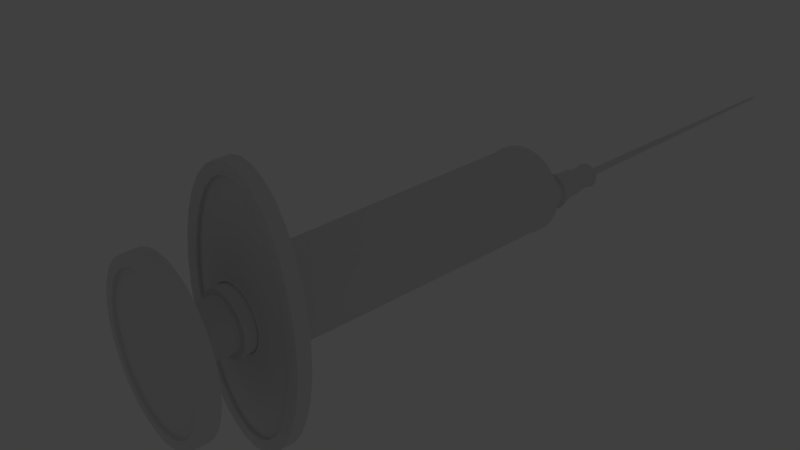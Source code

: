 # Source: Syringe.blend  (saved by Blender 2.70.0; exported with 4.5.12 LTS)
import bpy
from mathutils import Matrix  # noqa: F401  (used for matrix-valued properties, if any)

bpy.ops.wm.read_factory_settings(use_empty=True)
scene = bpy.context.scene
scene.name = 'Scene'

# ---- collections
col_collection_1 = bpy.data.collections.new('Collection 1'); scene.collection.children.link(col_collection_1)
col_collection_1.hide_render = True
col_collection_1.hide_viewport = True
col_collection_2 = bpy.data.collections.new('Collection 2'); scene.collection.children.link(col_collection_2)

# ---- world
world_world = bpy.data.worlds.new('World'); scene.world = world_world
world_world.color = (0.05088, 0.05088, 0.05088)
world_world.use_sun_shadow = False
world_world.sun_shadow_jitter_overblur = 0.0
world_world.cycles.sampling_method = 'MANUAL'
world_world.cycles.sample_map_resolution = 256

# ---- cameras
cam_camera = bpy.data.cameras.new('Camera')
cam_camera.clip_end = 100.0
cam_camera.lens = 35.0
cam_camera.sensor_width = 32.0
cam_camera.sensor_height = 18.0
cam_camera.ortho_scale = 7.314
cam_camera.dof.focus_distance = 0.0
cam_camera.dof.aperture_fstop = 128.0

# ---- lights
light_lamp = bpy.data.lights.new('Lamp', 'POINT')
light_lamp.transmission_factor = 0.0
light_lamp.cutoff_distance = 30.0
light_lamp.energy = 100.0
light_lamp.shadow_buffer_clip_start = 1.001
light_lamp.shadow_soft_size = 0.1
light_lamp.shadow_maximum_resolution = 0.006
light_lamp.use_absolute_resolution = True
light_lamp.cycles.use_multiple_importance_sampling = False

# ---- meshes
me_cube_001 = bpy.data.meshes.new('Cube.001')
me_cube_001.from_pydata([(-3.5, 5.0, 0.0), (3.5, 5.0, 0.0), (3.5, -8.0, 0.0), (-3.5, 5.0, 3.0), (3.5, 5.0, 3.0), (3.5, -8.0, 3.0), (-3.5, -4.651, 0.0), (3.5, -4.651, 3.0), (3.5, -4.651, 0.0), (-1.795, 5.0, 3.0), (-1.795, 5.0, 0.0), (-1.795, -8.0, 0.0), (-1.795, -4.651, 0.0), (-1.795, -4.651, 3.0), (-3.5, -4.651, 3.0), (-1.795, -8.0, 3.0)], [], [(9, 10, 1, 4), (7, 8, 2, 5), (12, 8, 1, 10), (4, 1, 8, 7), (11, 2, 8, 12), (3, 0, 10, 9), (6, 12, 10, 0), (7, 13, 9, 4), (14, 6, 0, 3), (13, 14, 3, 9), (5, 2, 11, 15), (11, 12, 13, 15), (5, 15, 13, 7), (12, 6, 14, 13)])
me_cube_001.use_remesh_preserve_volume = False
me_cube_001.use_remesh_preserve_attributes = False
me_cube_001.use_mirror_vertex_groups = False
me_cube_001.update()
me_cylinder_002 = bpy.data.meshes.new('Cylinder.002')
me_cylinder_002.from_pydata([(0.3851, -0.6098, -1.198), (-0.4207, -0.6097, -1.198), (-0.6624, -0.4356, -1.197), (-0.7289, 0.1431, -1.197), (-0.6207, 0.4074, -1.197), (-0.2953, 0.6775, -1.198), (1.588, -0.3886, -1.545), (1.345, 1.107, -1.544), (1.142, 1.408, -1.544), (0.8951, 1.656, -1.544), (0.3078, 1.953, -1.543), (-0.6726, -0.2772, -1.519), (-0.4088, -0.6023, -1.52), (0.6918, -0.1413, -1.52), (0.5851, -0.4062, -1.279), (0.4952, -0.5169, -1.279), (-0.01595, -0.731, -1.278), (-0.6836, 0.2797, -1.278), (-0.527, 0.5168, -1.278), (-0.4175, 0.6077, -1.278), (-0.1506, 0.7105, -1.52), (-0.285, 0.6693, -1.52), (-0.4088, 0.6023, -1.52), (-0.5173, 0.5122, -1.519), (-0.6064, 0.4024, -1.519), (-0.6726, 0.2772, -1.519), (-0.7133, 0.1413, -1.519), (-0.7271, 5.126e-07, -1.519), (-0.7133, -0.1413, -1.519), (-0.01911, 1.035, -1.14), (-0.06775, 1.123, 0.7096), (0.1827, 1.015, -1.14), (0.1512, 1.101, 0.7094), (0.3768, 0.9559, -1.141), (0.3618, 1.037, 0.7091), (0.5557, 0.8603, -1.141), (0.5559, 0.9337, 0.7089), (0.7125, 0.7317, -1.141), (0.7261, 0.7941, 0.7088), (0.8412, 0.5749, -1.141), (0.8658, 0.6239, 0.7086), (0.9368, 0.396, -1.141), (0.9696, 0.4298, 0.7085), (0.9957, 0.2019, -1.141), (1.033, 0.2191, 0.7084), (1.016, 4.398e-08, -1.141), (1.055, -4.889e-08, 0.7084), (0.9957, -0.2019, -1.141), (1.033, -0.2191, 0.7084), (0.9368, -0.396, -1.141), (0.9696, -0.4298, 0.7085), (0.8412, -0.5749, -1.141), (0.8658, -0.6239, 0.7086), (0.7125, -0.7317, -1.141), (0.7261, -0.7941, 0.7088), (0.5557, -0.8603, -1.141), (0.5559, -0.9337, 0.7089), (0.3768, -0.9559, -1.141), (0.3618, -1.037, 0.7091), (0.1827, -1.015, -1.14), (0.1512, -1.101, 0.7094), (-0.01911, -1.035, -1.14), (-0.06775, -1.123, 0.7096), (-0.2209, -1.015, -1.14), (-0.2867, -1.101, 0.7098), (-0.4149, -0.9557, -1.14), (-0.4971, -1.037, 0.71), (-0.5937, -0.8601, -1.14), (-0.6911, -0.9331, 0.7103), (-0.7504, -0.7314, -1.14), (-0.861, -0.7935, 0.7104), (-0.879, -0.5747, -1.139), (-1.0, -0.6234, 0.7106), (-0.9746, -0.3958, -1.139), (-1.104, -0.4294, 0.7107), (-1.033, -0.2018, -1.139), (-1.168, -0.2189, 0.7108), (-1.053, 9.651e-07, -1.139), (-1.189, 9.509e-07, 0.7108), (-1.033, 0.2018, -1.139), (-1.168, 0.2189, 0.7108), (-0.9746, 0.3958, -1.139), (-1.104, 0.4294, 0.7107), (-0.879, 0.5747, -1.139), (-1.0, 0.6234, 0.7106), (-0.7504, 0.7314, -1.14), (-0.861, 0.7935, 0.7104), (-0.5937, 0.8601, -1.14), (-0.6911, 0.9331, 0.7103), (-0.4149, 0.9557, -1.14), (-0.4971, 1.037, 0.71), (-0.2209, 1.015, -1.14), (-0.2867, 1.101, 0.7098), (-0.01869, 2.926, -1.133), (0.2717, 2.87, -1.134), (1.034, 2.071, -1.137), (1.22, 1.628, -1.139), (1.471, 0.0007211, -1.141), (1.443, -0.5709, -1.14), (1.034, -2.07, -1.137), (0.5509, -2.703, -1.135), (0.2717, -2.869, -1.134), (-0.5884, -2.702, -1.134), (-1.072, -2.069, -1.135), (-1.395, -1.12, -1.137), (-1.48, -0.5705, -1.138), (-1.48, 0.572, -1.138), (-1.395, 1.121, -1.137), (-1.257, 1.627, -1.136), (-1.072, 2.07, -1.135), (-0.5884, 2.703, -1.134), (0.5509, 2.701, -1.167), (1.357, -1.119, -1.172), (1.219, -1.624, -1.171), (1.034, -2.067, -1.169), (0.8081, -2.43, -1.168), (0.272, -2.865, -1.166), (-0.01794, -2.921, -1.166), (-0.3079, -2.865, -1.166), (-0.5869, -2.699, -1.166), (-1.07, -2.066, -1.167), (-1.478, -0.5698, -1.17), (-1.393, 1.12, -1.169), (-1.07, 2.067, -1.167), (-0.8441, 2.43, -1.167), (-0.01794, 2.922, -1.166), (0.272, 2.866, -1.166), (0.8081, 2.431, -1.168), (1.034, 2.068, -1.169), (1.219, 1.626, -1.171), (1.357, 1.12, -1.172), (1.441, 0.5716, -1.172), (1.47, 0.0007201, -1.173), (1.441, -0.5701, -1.172), (0.5509, -2.699, -1.167), (-0.5305, 0.5185, -1.197), (-0.734, 0.3, -1.197), (-0.8441, -2.429, -1.167), (-1.255, -1.623, -1.168), (-1.393, -1.118, -1.169), (-1.506, 0.0007222, -1.17), (-1.478, 0.5712, -1.17), (-1.255, 1.625, -1.168), (-0.5869, 2.7, -1.166), (-0.3079, 2.866, -1.166), (0.5852, -0.4075, -1.199), (-0.6064, -0.4024, -1.519), (-0.5173, -0.5122, -1.519), (-0.285, -0.6693, -1.52), (-0.1506, -0.7105, -1.52), (-0.01084, -0.7244, -1.52), (0.1289, -0.7105, -1.52), (0.2633, -0.6693, -1.52), (0.3872, -0.6024, -1.52), (0.4957, -0.5123, -1.52), (0.5848, -0.4025, -1.52), (0.651, -0.2773, -1.52), (0.7056, -4.996e-08, -1.52), (0.6918, 0.1413, -1.52), (0.651, 0.2773, -1.52), (0.5848, 0.4025, -1.52), (0.4957, 0.5123, -1.52), (0.3872, 0.6024, -1.52), (0.2633, 0.6693, -1.52), (0.1289, 0.7105, -1.52), (-0.01084, 0.7244, -1.52), (-0.2925, 0.6753, -1.278), (-0.6169, 0.4061, -1.278), (-0.7248, 0.1426, -1.278), (-0.7386, 3.973e-07, -1.278), (-0.7248, -0.1426, -1.278), (-0.6169, -0.4061, -1.278), (-0.527, -0.5168, -1.278), (-0.4175, -0.6077, -1.278), (-0.2925, -0.6753, -1.278), (-0.157, -0.7169, -1.278), (0.1251, -0.717, -1.279), (0.3857, -0.6079, -1.279), (0.6519, -0.2798, -1.279), (0.4952, 0.5169, -1.279), (0.2607, 0.6754, -1.279), (-0.734, -0.3, -1.197), (-0.1691, 0.7691, -1.198), (-0.0178, 0.7842, -1.198), (0.1335, 0.7691, -1.198), (0.2789, -0.7245, -1.198), (0.7428, -0.153, -1.199), (0.7577, -1.702e-07, -1.199), (0.7428, 0.153, -1.199), (0.6987, 0.3001, -1.199), (0.627, 0.4357, -1.199), (0.413, 0.6521, -1.198), (0.627, -0.4357, -1.199), (0.5305, -0.5546, -1.198), (-0.0178, -0.7842, -1.198), (-0.566, 0.5544, -1.197), (-0.4485, 0.6519, -1.197), (-0.3145, 0.7244, -1.198), (-0.6624, 0.4356, -1.197), (-0.7782, 0.153, -1.197), (-0.793, 4.388e-07, -1.197), (-0.7782, -0.153, -1.197), (-0.566, -0.5544, -1.197), (-0.4485, -0.6519, -1.197), (-0.3145, -0.7244, -1.198), (-0.1691, -0.7691, -1.198), (0.1335, -0.7691, -1.198), (0.413, -0.6521, -1.198), (0.6987, -0.3001, -1.199), (0.5305, 0.5546, -1.198), (0.2789, 0.7245, -1.198), (0.5527, 0.3753, 0.7732), (0.626, 0.3681, 0.7732), (0.6964, 0.3467, 0.7732), (0.7612, 0.3121, 0.7732), (0.8181, 0.2654, 0.7732), (0.8648, 0.2085, 0.7732), (0.8995, 0.1436, 0.7732), (0.9208, 0.07322, 0.7732), (0.928, 1.224e-07, 0.7732), (0.9208, -0.07322, 0.7732), (0.8995, -0.1436, 0.7732), (0.8648, -0.2085, 0.7732), (0.8181, -0.2654, 0.7732), (0.7612, -0.3121, 0.7732), (0.6964, -0.3467, 0.7732), (0.626, -0.3681, 0.7732), (0.5527, -0.3753, 0.7732), (0.4795, -0.3681, 0.7732), (0.4091, -0.3467, 0.7732), (0.3442, -0.3121, 0.7732), (0.2874, -0.2654, 0.7732), (0.2407, -0.2085, 0.7732), (0.206, -0.1436, 0.7732), (0.1846, -0.07322, 0.7732), (0.1774, 4.565e-07, 0.7732), (0.1846, 0.07322, 0.7732), (0.206, 0.1436, 0.7732), (0.2407, 0.2085, 0.7732), (0.2874, 0.2654, 0.7732), (0.3442, 0.3121, 0.7732), (0.4091, 0.3467, 0.7732), (0.4795, 0.3681, 0.7732), (-0.06668, 1.121, 0.6637), (0.1519, 1.099, 0.6634), (0.3621, 1.036, 0.6632), (0.5559, 0.932, 0.663), (0.7258, 0.7927, 0.6628), (0.8652, 0.6229, 0.6627), (0.9688, 0.429, 0.6626), (1.033, 0.2187, 0.6625), (1.054, -4.681e-08, 0.6625), (1.033, -0.2187, 0.6625), (0.9688, -0.429, 0.6626), (0.8652, -0.6229, 0.6627), (0.7258, -0.7927, 0.6628), (0.5559, -0.932, 0.663), (0.3621, -1.036, 0.6632), (0.1519, -1.099, 0.6634), (-0.06668, -1.121, 0.6637), (-0.2852, -1.099, 0.6639), (-0.4953, -1.035, 0.6641), (-0.6889, -0.9315, 0.6643), (-0.8586, -0.7921, 0.6645), (-0.9978, -0.6223, 0.6647), (-1.101, -0.4287, 0.6648), (-1.165, -0.2185, 0.6649), (-1.186, 9.512e-07, 0.6649), (-1.165, 0.2185, 0.6649), (-1.101, 0.4287, 0.6648), (-0.9978, 0.6223, 0.6647), (-0.8586, 0.7921, 0.6645), (-0.6889, 0.9315, 0.6643), (-0.4953, 1.035, 0.6641), (-0.2852, 1.099, 0.6639), (0.1817, 1.018, -1.074), (0.3763, 0.9586, -1.075), (0.5557, 0.8628, -1.075), (0.7129, 0.7338, -1.075), (0.842, 0.5765, -1.075), (0.9379, 0.3971, -1.075), (0.9969, 0.2025, -1.075), (1.017, 4.086e-08, -1.075), (0.9969, -0.2025, -1.075), (0.9379, -0.3971, -1.075), (0.842, -0.5765, -1.075), (0.7129, -0.7338, -1.075), (0.5557, -0.8628, -1.075), (0.3763, -0.9586, -1.075), (0.1817, -1.018, -1.074), (-0.02073, -1.038, -1.074), (-0.2231, -1.018, -1.074), (-0.4177, -0.9584, -1.074), (-0.597, -0.8625, -1.074), (-0.7541, -0.7335, -1.073), (-0.8831, -0.5763, -1.073), (-0.9789, -0.3969, -1.073), (-1.038, -0.2024, -1.073), (-1.058, 9.646e-07, -1.073), (-1.038, 0.2024, -1.073), (-0.9789, 0.3969, -1.073), (-0.8831, 0.5763, -1.073), (-0.7541, 0.7335, -1.073), (-0.597, 0.8625, -1.074), (-0.4177, 0.9584, -1.074), (-0.2231, 1.018, -1.074), (-0.02073, 1.038, -1.074), (0.3512, 0.3017, 0.7909), (0.2962, 0.2565, 0.7909), (0.4139, -0.3352, 0.7909), (0.482, -0.3558, 0.7909), (0.9086, 0.07078, 0.7909), (0.8879, 0.1388, 0.7909), (0.2511, 0.2016, 0.7909), (0.2175, 0.1388, 0.7909), (0.8544, 0.2016, 0.7909), (0.8093, 0.2565, 0.7909), (0.5527, -0.3628, 0.7909), (0.6235, -0.3558, 0.7909), (0.1969, 0.07078, 0.7909), (0.1899, 4.543e-07, 0.7909), (0.7543, 0.3017, 0.7909), (0.6916, 0.3352, 0.7909), (0.6916, -0.3352, 0.7909), (0.7543, -0.3017, 0.7909), (0.1969, -0.07078, 0.7909), (0.2175, -0.1388, 0.7909), (0.6235, 0.3558, 0.7909), (0.5527, 0.3628, 0.7909), (0.8093, -0.2565, 0.7909), (0.8544, -0.2016, 0.7909), (0.482, 0.3558, 0.7909), (0.2511, -0.2016, 0.7909), (0.2962, -0.2565, 0.7909), (0.8879, -0.1388, 0.7909), (0.9086, -0.07078, 0.7909), (0.4139, 0.3352, 0.7909), (0.3512, -0.3017, 0.7909), (0.9155, 1.313e-07, 0.7909), (0.5527, 0.3305, 0.9746), (0.6189, 0.3241, 0.9746), (0.6825, 0.3053, 0.9746), (0.7411, 0.2748, 0.9746), (0.7925, 0.2337, 0.9746), (0.8347, 0.1836, 0.9746), (0.866, 0.1265, 0.9746), (0.8853, 0.06447, 0.9746), (0.8918, 2.018e-07, 0.9746), (0.8853, -0.06447, 0.9746), (0.866, -0.1265, 0.9746), (0.8347, -0.1836, 0.9746), (0.7925, -0.2337, 0.9746), (0.7411, -0.2748, 0.9746), (0.6825, -0.3053, 0.9746), (0.6189, -0.3241, 0.9746), (0.5527, -0.3305, 0.9746), (0.4866, -0.3241, 0.9746), (0.423, -0.3053, 0.9746), (0.3643, -0.2748, 0.9746), (0.313, -0.2337, 0.9746), (0.2708, -0.1836, 0.9746), (0.2394, -0.1265, 0.9746), (0.2201, -0.06447, 0.9746), (0.2136, 4.96e-07, 0.9746), (0.2201, 0.06447, 0.9746), (0.2394, 0.1265, 0.9746), (0.2708, 0.1836, 0.9746), (0.313, 0.2337, 0.9746), (0.3643, 0.2748, 0.9746), (0.423, 0.3053, 0.9746), (0.4866, 0.3241, 0.9746), (0.5527, 0.3077, 0.9746), (0.6143, 0.3018, 0.9746), (0.6736, 0.2843, 0.9746), (0.7281, 0.2558, 0.9746), (0.776, 0.2176, 0.9746), (0.8153, 0.1709, 0.9746), (0.8444, 0.1177, 0.9746), (0.8624, 0.06002, 0.9746), (0.8685, 2.064e-07, 0.9746), (0.8624, -0.06002, 0.9746), (0.8444, -0.1177, 0.9746), (0.8153, -0.1709, 0.9746), (0.776, -0.2176, 0.9746), (0.7281, -0.2558, 0.9746), (0.6736, -0.2843, 0.9746), (0.6143, -0.3018, 0.9746), (0.5527, -0.3077, 0.9746), (0.4911, -0.3018, 0.9746), (0.4319, -0.2843, 0.9746), (0.3773, -0.2558, 0.9746), (0.3295, -0.2176, 0.9746), (0.2902, -0.1709, 0.9746), (0.261, -0.1177, 0.9746), (0.2431, -0.06002, 0.9746), (0.237, 4.802e-07, 0.9746), (0.2431, 0.06002, 0.9746), (0.261, 0.1177, 0.9746), (0.2902, 0.1709, 0.9746), (0.3295, 0.2176, 0.9746), (0.3773, 0.2558, 0.9746), (0.4319, 0.2843, 0.9746), (0.4911, 0.3018, 0.9746), (0.5527, 0.3092, 1.122), (0.6146, 0.3032, 1.122), (0.6742, 0.2856, 1.122), (0.729, 0.2571, 1.122), (0.7771, 0.2186, 1.122), (0.8165, 0.1718, 1.122), (0.8459, 0.1183, 1.122), (0.8639, 0.06032, 1.122), (0.87, 2.558e-07, 1.122), (0.8639, -0.06032, 1.122), (0.8459, -0.1183, 1.122), (0.8165, -0.1718, 1.122), (0.7771, -0.2186, 1.122), (0.729, -0.2571, 1.122), (0.6742, -0.2856, 1.122), (0.6146, -0.3032, 1.122), (0.5527, -0.3092, 1.122), (0.4908, -0.3032, 1.122), (0.4313, -0.2856, 1.122), (0.3765, -0.2571, 1.122), (0.3284, -0.2186, 1.122), (0.2889, -0.1718, 1.122), (0.2596, -0.1183, 1.122), (0.2416, -0.06032, 1.122), (0.2355, 5.31e-07, 1.122), (0.2416, 0.06032, 1.122), (0.2596, 0.1183, 1.122), (0.2889, 0.1718, 1.122), (0.3284, 0.2186, 1.122), (0.3765, 0.2571, 1.122), (0.4313, 0.2856, 1.122), (0.4908, 0.3032, 1.122), (0.5527, 0.1273, 1.144), (0.5782, 0.1249, 1.144), (0.6027, 0.1176, 1.144), (0.6253, 0.1058, 1.144), (0.6451, 0.09002, 1.144), (0.6614, 0.07073, 1.144), (0.6734, 0.04872, 1.144), (0.6809, 0.02484, 1.144), (0.6834, 3.026e-07, 1.144), (0.6809, -0.02484, 1.144), (0.6734, -0.04872, 1.144), (0.6614, -0.07073, 1.144), (0.6451, -0.09002, 1.144), (0.6253, -0.1058, 1.144), (0.6027, -0.1176, 1.144), (0.5782, -0.1249, 1.144), (0.5527, -0.1273, 1.144), (0.5273, -0.1249, 1.144), (0.5027, -0.1176, 1.144), (0.4802, -0.1058, 1.144), (0.4604, -0.09002, 1.144), (0.4441, -0.07073, 1.144), (0.432, -0.04872, 1.144), (0.4246, -0.02484, 1.144), (0.4221, 4.159e-07, 1.144), (0.4246, 0.02484, 1.144), (0.432, 0.04872, 1.144), (0.4441, 0.07073, 1.144), (0.4604, 0.09002, 1.144), (0.4802, 0.1058, 1.144), (0.5027, 0.1176, 1.144), (0.5273, 0.1249, 1.144), (0.5527, 0.09334, 1.144), (0.5714, 0.09155, 1.144), (0.5894, 0.08624, 1.144), (0.606, 0.07761, 1.144), (0.6205, 0.066, 1.144), (0.6324, 0.05186, 1.144), (0.6412, 0.03572, 1.144), (0.6467, 0.01821, 1.144), (0.6485, 3.109e-07, 1.144), (0.6467, -0.01821, 1.144), (0.6412, -0.03572, 1.144), (0.6324, -0.05186, 1.144), (0.6205, -0.066, 1.144), (0.606, -0.07761, 1.144), (0.5894, -0.08624, 1.144), (0.5714, -0.09155, 1.144), (0.5527, -0.09334, 1.144), (0.5341, -0.09155, 1.144), (0.5161, -0.08624, 1.144), (0.4995, -0.07761, 1.144), (0.485, -0.066, 1.144), (0.4731, -0.05186, 1.144), (0.4642, -0.03572, 1.144), (0.4588, -0.01821, 1.144), (0.457, 3.94e-07, 1.144), (0.4588, 0.01821, 1.144), (0.4642, 0.03572, 1.144), (0.4731, 0.05186, 1.144), (0.485, 0.066, 1.144), (0.4995, 0.07761, 1.144), (0.5161, 0.08624, 1.144), (0.5341, 0.09155, 1.144), (0.5605, 0.03783, 3.028), (0.5679, 0.03563, 3.028), (0.5857, 0.02143, 3.028), (0.5893, 0.01476, 3.028), (0.5916, 0.007525, 3.028), (0.5747, -0.03207, 3.028), (0.5679, -0.03563, 3.028), (0.545, -0.03782, 3.028), (0.5308, -0.03207, 3.028), (0.5248, -0.02727, 3.028), (0.5162, -0.01476, 3.028), (0.5139, 0.007525, 3.028), (0.5376, 0.03563, 3.028), (0.545, 0.03783, 3.028), (0.5527, 0.03857, 3.028), (0.5747, 0.03207, 3.028), (0.5807, 0.02727, 3.028), (0.5923, 9.61e-07, 3.028), (0.5916, -0.007523, 3.028), (0.5893, -0.01476, 3.028), (0.5857, -0.02143, 3.028), (0.5807, -0.02727, 3.028), (0.5605, -0.03782, 3.028), (0.5527, -0.03856, 3.028), (0.5376, -0.03563, 3.028), (0.5198, -0.02143, 3.028), (0.5139, -0.007523, 3.028), (0.5132, 9.953e-07, 3.028), (0.5162, 0.01476, 3.028), (0.5198, 0.02143, 3.028), (0.5248, 0.02727, 3.028), (0.5308, 0.03207, 3.028), (0.2938, 0.3776, 0.7983), (0.2232, 0.3211, 0.7983), (0.3744, -0.4195, 0.7983), (0.4618, -0.4454, 0.7983), (1.01, 0.08859, 0.7983), (0.9833, 0.1738, 0.7983), (0.1653, 0.2523, 0.7983), (0.1222, 0.1738, 0.7983), (0.9402, 0.2523, 0.7983), (0.8822, 0.3211, 0.7983), (0.5527, -0.4541, 0.7983), (0.6436, -0.4454, 0.7983), (0.0957, 0.08859, 0.7983), (0.08674, 5.172e-07, 0.7983), (0.8116, 0.3776, 0.7983), (0.7311, 0.4195, 0.7983), (0.7311, -0.4195, 0.7983), (0.8116, -0.3776, 0.7983), (0.0957, -0.08859, 0.7983), (0.1222, -0.1738, 0.7983), (0.6436, 0.4454, 0.7983), (0.5527, 0.4541, 0.7983), (0.8822, -0.3211, 0.7983), (0.9402, -0.2523, 0.7983), (0.4618, 0.4454, 0.7983), (0.1653, -0.2523, 0.7983), (0.2232, -0.3211, 0.7983), (0.9833, -0.1738, 0.7983), (1.01, -0.08859, 0.7983), (0.3744, 0.4195, 0.7983), (0.2938, -0.3776, 0.7983), (1.019, 1.13e-07, 0.7983), (0.5595, 0.03783, 3.105), (0.5659, 0.03563, 3.112), (0.5814, 0.02143, 3.129), (0.5846, 0.01476, 3.132), (0.5865, 0.007525, 3.134), (0.5719, -0.03207, 3.118), (0.5659, -0.03563, 3.112), (0.546, -0.03782, 3.091), (0.5336, -0.03207, 3.077), (0.5284, -0.02727, 3.072), (0.5209, -0.01476, 3.064), (0.5189, 0.007525, 3.062), (0.5395, 0.03563, 3.084), (0.546, 0.03783, 3.091), (0.5527, 0.03857, 3.098), (0.5719, 0.03207, 3.118), (0.5771, 0.02727, 3.124), (0.5872, 9.969e-07, 3.135), (0.5865, -0.007523, 3.134), (0.5846, -0.01476, 3.132), (0.5814, -0.02143, 3.129), (0.5771, -0.02727, 3.124), (0.5595, -0.03782, 3.105), (0.5527, -0.03856, 3.098), (0.5395, -0.03563, 3.084), (0.5241, -0.02143, 3.067), (0.5189, -0.007523, 3.062), (0.5183, 1.006e-06, 3.061), (0.5209, 0.01476, 3.064), (0.5241, 0.02143, 3.067), (0.5284, 0.02727, 3.072), (0.5336, 0.03207, 3.077), (0.5585, 0.0326, 3.104), (0.5641, 0.0307, 3.11), (0.5774, 0.01846, 3.124), (0.5802, 0.01272, 3.127), (0.5819, 0.006484, 3.129), (0.5692, -0.02763, 3.115), (0.5641, -0.0307, 3.11), (0.5469, -0.03259, 3.092), (0.5362, -0.02763, 3.08), (0.5317, -0.0235, 3.075), (0.5253, -0.01272, 3.068), (0.5236, 0.006484, 3.067), (0.5414, 0.0307, 3.086), (0.5469, 0.0326, 3.092), (0.5527, 0.03323, 3.098), (0.5692, 0.02763, 3.115), (0.5737, 0.0235, 3.12), (0.5824, 9.966e-07, 3.13), (0.5819, -0.006482, 3.129), (0.5802, -0.01272, 3.127), (0.5774, -0.01846, 3.124), (0.5737, -0.0235, 3.12), (0.5585, -0.03259, 3.104), (0.5527, -0.03323, 3.098), (0.5414, -0.0307, 3.086), (0.528, -0.01846, 3.071), (0.5236, -0.006482, 3.067), (0.523, 1.005e-06, 3.066), (0.5253, 0.01272, 3.068), (0.528, 0.01846, 3.071), (0.5317, 0.0235, 3.075), (0.5362, 0.02763, 3.08), (0.5585, 0.0326, 3.009), (0.5641, 0.0307, 3.015), (0.5774, 0.01846, 3.029), (0.5802, 0.01272, 3.032), (0.5819, 0.006484, 3.034), (0.5692, -0.02763, 3.02), (0.5641, -0.0307, 3.015), (0.5469, -0.03259, 2.996), (0.5362, -0.02763, 2.985), (0.5317, -0.0235, 2.98), (0.5253, -0.01272, 2.973), (0.5236, 0.006484, 2.971), (0.5414, 0.0307, 2.99), (0.5469, 0.0326, 2.996), (0.5527, 0.03323, 3.002), (0.5692, 0.02763, 3.02), (0.5737, 0.0235, 3.025), (0.5824, 9.644e-07, 3.034), (0.5819, -0.006483, 3.034), (0.5802, -0.01272, 3.032), (0.5774, -0.01846, 3.029), (0.5737, -0.0235, 3.025), (0.5585, -0.03259, 3.009), (0.5527, -0.03323, 3.002), (0.5414, -0.0307, 2.99), (0.528, -0.01846, 2.976), (0.5236, -0.006483, 2.971), (0.523, 9.725e-07, 2.971), (0.5253, 0.01272, 2.973), (0.528, 0.01846, 2.976), (0.5317, 0.0235, 2.98), (0.5362, 0.02763, 2.985), (-1.509, 0.0007232, -1.138), (0.5509, 2.704, -1.135), (0.8084, 2.434, -1.136), (0.8084, -2.433, -1.136), (0.6935, 0.1431, -1.199), (-0.01869, -2.925, -1.134), (-0.3091, -2.868, -1.133), (0.6935, -0.1431, -1.199), (1.358, 1.122, -1.14), (0.2597, -0.6776, -1.198), (-0.309, 2.87, -1.133), (-0.8459, -2.432, -1.134), (0.1237, 0.7193, -1.198), (1.22, -1.626, -1.139), (-0.8459, 2.434, -1.134), (1.443, 0.5724, -1.14), (-1.257, -1.626, -1.136), (1.358, -1.12, -1.14), (-0.6207, -0.4074, -1.197), (-0.01911, 2.928, -1.115), (0.2714, 2.872, -1.116), (1.035, 2.073, -1.119), (1.22, 1.629, -1.12), (1.472, 0.0007217, -1.123), (1.443, -0.5714, -1.122), (1.035, -2.071, -1.119), (0.5509, -2.705, -1.117), (0.2714, -2.871, -1.116), (-0.5892, -2.704, -1.116), (-1.073, -2.07, -1.117), (-1.397, -1.121, -1.119), (-1.482, -0.571, -1.119), (-1.482, 0.5724, -1.119), (-1.397, 1.122, -1.119), (-1.259, 1.628, -1.118), (-1.073, 2.072, -1.117), (-0.5892, 2.706, -1.116), (0.5509, 2.699, -1.185), (1.356, -1.118, -1.19), (1.218, -1.623, -1.189), (1.033, -2.065, -1.188), (0.8079, -2.428, -1.186), (0.2722, -2.863, -1.184), (-0.01752, -2.919, -1.184), (-0.3073, -2.862, -1.184), (-0.586, -2.697, -1.184), (-1.069, -2.064, -1.186), (-1.476, -0.5693, -1.188), (-1.391, 1.119, -1.187), (-1.069, 2.066, -1.186), (-0.8431, 2.429, -1.185), (-0.01752, 2.92, -1.184), (0.2722, 2.864, -1.184), (0.8079, 2.429, -1.186), (1.033, 2.067, -1.188), (1.218, 1.625, -1.189), (1.356, 1.119, -1.19), (1.441, 0.5712, -1.191), (1.469, 0.0007196, -1.191), (1.441, -0.5697, -1.191), (0.5509, -2.697, -1.185), (-0.8431, -2.427, -1.185), (-1.254, -1.622, -1.186), (-1.391, -1.117, -1.187), (-1.505, 0.0007217, -1.188), (-1.476, 0.5708, -1.188), (-1.254, 1.624, -1.186), (-0.586, 2.698, -1.184), (-0.3073, 2.864, -1.184), (-1.511, 0.0007238, -1.12), (0.5509, 2.706, -1.117), (0.8086, 2.436, -1.118), (0.8086, -2.435, -1.118), (-0.01912, -2.927, -1.115), (-0.3097, -2.87, -1.115), (1.358, 1.123, -1.122), (-0.3097, 2.872, -1.115), (-0.847, -2.434, -1.116), (1.22, -1.628, -1.12), (-0.847, 2.435, -1.116), (1.443, 0.5728, -1.122), (-1.259, -1.627, -1.118), (1.358, -1.121, -1.122), (-0.01898, 3.217, -1.11), (0.3323, 3.155, -1.111), (1.255, 2.277, -1.115), (1.48, 1.79, -1.116), (1.784, 0.0007216, -1.119), (1.749, -0.6279, -1.118), (1.255, -2.276, -1.115), (0.6702, -2.972, -1.112), (0.3323, -3.154, -1.111), (-0.7081, -2.971, -1.111), (-1.293, -2.274, -1.112), (-1.685, -1.231, -1.114), (-1.788, -0.6273, -1.115), (-1.788, 0.6288, -1.115), (-1.685, 1.233, -1.114), (-1.518, 1.789, -1.113), (-1.293, 2.276, -1.112), (-0.7081, 2.972, -1.111), (0.6698, 2.964, -1.187), (1.643, -1.228, -1.193), (1.477, -1.783, -1.191), (1.253, -2.269, -1.19), (0.9804, -2.667, -1.189), (0.333, -3.144, -1.186), (-0.01724, -3.205, -1.186), (-0.3674, -3.144, -1.186), (-0.7043, -2.962, -1.186), (-1.287, -2.267, -1.188), (-1.78, -0.6254, -1.19), (-1.678, 1.229, -1.189), (-1.287, 2.269, -1.188), (-1.015, 2.667, -1.187), (-0.01724, 3.207, -1.186), (0.333, 3.146, -1.186), (0.9804, 2.668, -1.189), (1.253, 2.27, -1.19), (1.477, 1.784, -1.191), (1.643, 1.23, -1.193), (1.746, 0.6273, -1.193), (1.78, 0.0007193, -1.194), (1.746, -0.6259, -1.193), (0.6698, -2.962, -1.187), (-1.015, -2.666, -1.187), (-1.511, -1.782, -1.189), (-1.678, -1.227, -1.189), (-1.815, 0.0007216, -1.19), (-1.78, 0.6268, -1.19), (-1.511, 1.783, -1.189), (-0.7043, 2.963, -1.186), (-0.3674, 3.145, -1.186), (-1.822, 0.0007238, -1.115), (0.6702, 2.973, -1.112), (0.9817, 2.677, -1.113), (0.9817, -2.675, -1.113), (-0.01898, -3.215, -1.11), (-0.3702, -3.153, -1.11), (1.646, 1.234, -1.117), (-0.3702, 3.155, -1.11), (-1.02, -2.674, -1.111), (1.48, -1.788, -1.116), (-1.02, 2.675, -1.111), (1.749, 0.6293, -1.118), (-1.518, -1.787, -1.113), (1.646, -1.232, -1.117), (0.8951, -1.656, -1.544), (0.6134, -1.84, -1.543), (-0.01004, -1.991, -1.543), (-1.515, -0.7619, -1.542), (-1.639, 1.803e-06, -1.542), (-1.608, 0.3884, -1.542), (-1.515, 0.7619, -1.542), (-0.6334, 1.839, -1.542), (-0.3278, 1.953, -1.542), (-0.00876, 1.987, -1.613), (0.3083, 1.949, -1.613), (0.6133, 1.836, -1.613), (0.8944, 1.652, -1.614), (1.141, 1.405, -1.614), (1.343, 1.104, -1.614), (1.493, 0.7605, -1.615), (1.586, 0.3877, -1.615), (1.617, 5.473e-09, -1.615), (1.586, -0.3877, -1.615), (1.493, -0.7605, -1.615), (1.343, -1.104, -1.614), (1.141, -1.405, -1.614), (0.8944, -1.652, -1.614), (0.6133, -1.836, -1.613), (0.3083, -1.949, -1.613), (-0.00876, -1.987, -1.613), (-0.3258, -1.948, -1.613), (-0.6307, -1.835, -1.612), (-0.9117, -1.652, -1.612), (-1.158, -1.405, -1.612), (-1.36, -1.104, -1.612), (-1.51, -0.7602, -1.612), (-1.603, -0.3875, -1.612), (-1.634, 1.774e-06, -1.612), (-1.603, 0.3875, -1.612), (-1.51, 0.7602, -1.612), (-1.36, 1.104, -1.612), (-1.158, 1.405, -1.612), (-0.9117, 1.652, -1.612), (-0.6307, 1.835, -1.612), (-0.3258, 1.948, -1.613), (0.3857, 0.6079, -1.279), (0.5851, 0.4062, -1.279), (0.6519, 0.2798, -1.279), (0.6931, 0.1426, -1.279), (0.707, -1.704e-07, -1.279), (0.6931, -0.1426, -1.279), (0.2607, -0.6754, -1.279), (0.1251, 0.717, -1.279), (-0.01595, 0.731, -1.278), (-0.157, 0.7169, -1.278), (-0.6836, -0.2797, -1.278), (0.2597, 0.6776, -1.198), (0.495, 0.5186, -1.198), (0.6523, -0.2807, -1.199), (0.1237, -0.7193, -1.198), (-0.1593, -0.7193, -1.198), (-0.2953, -0.6775, -1.198), (-0.5305, -0.5185, -1.197), (-0.6617, -0.4353, -1.212), (-0.7289, -0.1431, -1.197), (-0.7429, 4.274e-07, -1.197), (-0.4207, 0.6097, -1.198), (-0.7332, 0.2999, -1.212), (-0.01781, -0.7334, -1.198), (0.495, -0.5186, -1.198), (-0.7333, -0.2999, -1.212), (-0.1686, 0.7686, -1.213), (-0.01745, 0.7837, -1.213), (0.1337, 0.7686, -1.213), (0.2791, -0.7241, -1.213), (0.7427, -0.1529, -1.214), (0.7576, -1.755e-07, -1.214), (0.7427, 0.1529, -1.214), (0.6986, 0.3, -1.214), (0.627, 0.4355, -1.214), (0.4131, 0.6517, -1.213), (0.627, -0.4355, -1.214), (0.5306, -0.5542, -1.213), (-0.01745, -0.7837, -1.213), (0.3851, 0.6098, -1.198), (-0.5653, 0.5541, -1.212), (-0.4479, 0.6515, -1.213), (-0.314, 0.724, -1.213), (-0.6617, 0.4353, -1.212), (-0.7773, 0.1529, -1.212), (-0.7922, 4.332e-07, -1.212), (-0.7773, -0.1529, -1.212), (0.5852, 0.4075, -1.199), (-0.5653, -0.5541, -1.212), (-0.4479, -0.6515, -1.213), (-0.314, -0.724, -1.213), (-0.1686, -0.7686, -1.213), (0.1337, -0.7687, -1.213), (0.4131, -0.6517, -1.213), (0.6986, -0.3, -1.214), (0.5306, 0.5542, -1.213), (0.2791, 0.7241, -1.213), (0.6523, 0.2807, -1.199), (0.7075, -1.422e-07, -1.199), (-0.01781, 0.7334, -1.198), (-0.1593, 0.7193, -1.198), (-0.6877, -0.2806, -1.197), (-0.6877, 0.2806, -1.197), (-0.6348, 0.4172, -1.212), (0.6001, -0.4173, -1.214), (-0.01745, 0.751, -1.213), (-0.43, 0.6244, -1.213), (-0.5425, 0.531, -1.212), (-0.7457, -0.1465, -1.212), (-0.7034, -0.2874, -1.212), (-0.7034, 0.2874, -1.212), (0.5077, 0.5311, -1.214), (0.3952, 0.6245, -1.213), (-0.7457, 0.1465, -1.212), (-0.7599, 4.258e-07, -1.212), (-0.1623, -0.7366, -1.213), (-0.01745, -0.751, -1.213), (0.2667, 0.6939, -1.213), (0.1274, 0.7366, -1.213), (0.1274, -0.7366, -1.213), (0.2667, -0.6939, -1.213), (0.3952, -0.6245, -1.213), (0.5077, -0.5311, -1.214), (-0.6348, -0.4172, -1.212), (-0.5425, -0.531, -1.212), (0.7253, -1.575e-07, -1.214), (0.711, 0.1465, -1.214), (0.6687, -0.2874, -1.214), (0.711, -0.1465, -1.214), (-0.1623, 0.7366, -1.213), (-0.3016, 0.6938, -1.213), (0.6687, 0.2874, -1.214), (0.6001, 0.4173, -1.214), (-0.43, -0.6244, -1.213), (-0.3016, -0.6938, -1.213), (0.2598, 0.6774, -1.204), (0.495, 0.5185, -1.205), (0.6522, -0.2806, -1.205), (0.3852, -0.6097, -1.205), (0.1238, -0.7191, -1.204), (-0.1591, -0.7191, -1.204), (-0.2951, -0.6773, -1.204), (-0.4204, -0.6096, -1.204), (-0.5302, -0.5184, -1.204), (-0.7286, -0.143, -1.203), (-0.7425, 4.251e-07, -1.203), (-0.7286, 0.143, -1.203), (-0.6204, 0.4073, -1.204), (-0.2951, 0.6773, -1.204), (-0.4204, 0.6096, -1.204), (-0.5302, 0.5184, -1.204), (-0.01767, -0.7332, -1.204), (0.495, -0.5185, -1.205), (0.5852, -0.4074, -1.205), (0.3852, 0.6097, -1.205), (0.5852, 0.4074, -1.205), (0.6522, 0.2806, -1.205), (0.6935, 0.1431, -1.205), (0.7074, -1.444e-07, -1.205), (0.6935, -0.1431, -1.205), (0.2598, -0.6774, -1.204), (0.1238, 0.7191, -1.204), (-0.01766, 0.7332, -1.204), (-0.1591, 0.7191, -1.204), (-0.6874, -0.2805, -1.204), (-0.6874, 0.2805, -1.204), (-0.6204, -0.4073, -1.204), (-0.6353, 0.4173, -1.204), (0.6001, -0.4175, -1.205), (-0.01766, 0.7513, -1.204), (-0.4303, 0.6246, -1.204), (-0.5429, 0.5312, -1.204), (-0.7461, -0.1465, -1.203), (-0.7039, -0.2875, -1.203), (-0.7039, 0.2875, -1.203), (0.5077, 0.5313, -1.205), (0.3951, 0.6247, -1.205), (-0.7461, 0.1465, -1.203), (-0.7604, 4.291e-07, -1.203), (-0.1626, -0.7368, -1.204), (-0.01766, -0.7513, -1.204), (0.2666, 0.6942, -1.204), (0.1273, 0.7369, -1.204), (0.1273, -0.7369, -1.204), (0.2666, -0.6942, -1.204), (0.3951, -0.6247, -1.205), (0.5077, -0.5313, -1.205), (-0.6353, -0.4173, -1.204), (-0.5429, -0.5312, -1.204), (0.7253, -1.544e-07, -1.205), (0.7111, 0.1466, -1.205), (0.6688, -0.2876, -1.205), (0.7111, -0.1466, -1.205), (-0.1626, 0.7368, -1.204), (-0.3019, 0.6941, -1.204), (0.6688, 0.2876, -1.205), (0.6001, 0.4175, -1.205), (-0.4303, -0.6246, -1.204), (-0.3019, -0.6941, -1.204), (-0.008836, 1.745, -1.613), (0.2697, 1.712, -1.614), (0.5376, 1.613, -1.614), (0.7846, 1.451, -1.614), (1.001, 1.234, -1.615), (1.179, 0.9699, -1.615), (1.311, 0.6681, -1.615), (1.392, 0.3406, -1.615), (1.419, 6.763e-08, -1.615), (1.392, -0.3406, -1.615), (1.311, -0.6681, -1.615), (1.179, -0.9699, -1.615), (1.001, -1.234, -1.615), (0.7846, -1.451, -1.614), (0.5376, -1.613, -1.614), (0.2697, -1.712, -1.614), (-0.008836, -1.745, -1.613), (-0.2874, -1.712, -1.613), (-0.5552, -1.612, -1.613), (-0.8021, -1.451, -1.613), (-1.018, -1.234, -1.613), (-1.196, -0.9695, -1.613), (-1.328, -0.6678, -1.613), (-1.409, -0.3405, -1.613), (-1.437, 1.621e-06, -1.613), (-1.409, 0.3405, -1.613), (-1.328, 0.6678, -1.613), (-1.196, 0.9695, -1.613), (-1.018, 1.234, -1.613), (-0.8021, 1.451, -1.613), (-0.5552, 1.612, -1.613), (-0.2874, 1.712, -1.613), (-0.009146, 1.746, -1.596), (0.2696, 1.713, -1.596), (0.5376, 1.613, -1.597), (0.7847, 1.452, -1.597), (1.001, 1.235, -1.597), (1.179, 0.9704, -1.598), (1.311, 0.6685, -1.598), (1.393, 0.3408, -1.598), (1.42, 7.383e-08, -1.598), (1.393, -0.3408, -1.598), (1.311, -0.6685, -1.598), (1.179, -0.9704, -1.598), (1.001, -1.235, -1.597), (0.7847, -1.452, -1.597), (0.5376, -1.613, -1.597), (0.2696, -1.713, -1.596), (-0.009146, -1.746, -1.596), (-0.2879, -1.713, -1.596), (-0.5558, -1.613, -1.596), (-0.8028, -1.452, -1.596), (-1.019, -1.235, -1.596), (-1.197, -0.9701, -1.596), (-1.329, -0.6682, -1.596), (-1.41, -0.3406, -1.596), (-1.438, 1.628e-06, -1.596), (-1.41, 0.3406, -1.596), (-1.329, 0.6682, -1.596), (-1.197, 0.9701, -1.596), (-1.019, 1.235, -1.596), (-0.8028, 1.452, -1.596), (-0.5558, 1.613, -1.596), (-0.2879, 1.713, -1.596), (-0.06627, 1.096, 0.6456), (0.1476, 1.075, 0.6453), (0.3532, 1.013, 0.6451), (0.5428, 0.9118, 0.6449), (0.709, 0.7755, 0.6447), (0.8454, 0.6093, 0.6446), (0.9468, 0.4197, 0.6445), (1.009, 0.214, 0.6444), (1.03, -4.019e-08, 0.6444), (1.009, -0.214, 0.6444), (0.9468, -0.4197, 0.6445), (0.8454, -0.6093, 0.6446), (0.709, -0.7755, 0.6447), (0.5428, -0.9118, 0.6449), (0.3532, -1.013, 0.6451), (0.1476, -1.075, 0.6453), (-0.06627, -1.096, 0.6456), (-0.2801, -1.075, 0.6458), (-0.4856, -1.013, 0.646), (-0.675, -0.9113, 0.6462), (-0.841, -0.7749, 0.6464), (-0.9772, -0.6088, 0.6465), (-1.078, -0.4194, 0.6467), (-1.141, -0.2138, 0.6467), (-1.162, 9.362e-07, 0.6467), (-1.141, 0.2138, 0.6467), (-1.078, 0.4194, 0.6467), (-0.9772, 0.6088, 0.6465), (-0.841, 0.7749, 0.6464), (-0.675, 0.9113, 0.6462), (-0.4856, 1.013, 0.646), (-0.2801, 1.075, 0.6458), (0.1771, 0.9969, -1.059), (0.3678, 0.9391, -1.059), (0.5435, 0.8452, -1.059), (0.6976, 0.7188, -1.059), (0.824, 0.5648, -1.06), (0.918, 0.389, -1.06), (0.9758, 0.1983, -1.06), (0.9954, 4.419e-08, -1.06), (0.9758, -0.1983, -1.06), (0.918, -0.389, -1.06), (0.824, -0.5648, -1.06), (0.6976, -0.7188, -1.059), (0.5435, -0.8452, -1.059), (0.3678, -0.9391, -1.059), (0.1771, -0.9969, -1.059), (-0.02112, -1.016, -1.059), (-0.2194, -0.9968, -1.058), (-0.41, -0.9389, -1.058), (-0.5856, -0.845, -1.058), (-0.7396, -0.7185, -1.058), (-0.8659, -0.5645, -1.058), (-0.9598, -0.3889, -1.058), (-1.018, -0.1982, -1.058), (-1.037, 9.491e-07, -1.058), (-1.018, 0.1982, -1.058), (-0.9598, 0.3889, -1.058), (-0.8659, 0.5645, -1.058), (-0.7396, 0.7185, -1.058), (-0.5856, 0.845, -1.058), (-0.41, 0.9389, -1.058), (-0.2194, 0.9968, -1.058), (-0.02112, 1.016, -1.059), (0.3869, -0.6033, -1.476), (0.2628, 0.6704, -1.476), (-0.7291, 4.916e-07, -1.475), (-0.7153, -0.1415, -1.475), (0.1283, -0.7116, -1.476), (0.4956, 0.5131, -1.476), (-0.7153, 0.1415, -1.475), (-0.1517, -0.7116, -1.475), (-0.6082, 0.4031, -1.475), (-0.2863, -0.6703, -1.475), (-0.2863, 0.6703, -1.475), (0.6512, -0.2777, -1.476), (-0.6082, -0.4031, -1.475), (-0.519, -0.513, -1.475), (-0.4103, -0.6032, -1.475), (-0.1517, 0.7116, -1.475), (-0.01172, 0.7256, -1.475), (-0.4103, 0.6032, -1.475), (0.692, 0.1416, -1.476), (0.7058, -7.178e-08, -1.476), (-0.519, 0.513, -1.475), (-0.01172, -0.7256, -1.475), (0.5849, 0.4031, -1.476), (0.6512, 0.2777, -1.476), (-0.6745, 0.2776, -1.475), (0.3869, 0.6033, -1.476), (0.2628, -0.6704, -1.476), (0.1283, 0.7116, -1.476), (0.5849, -0.4031, -1.476), (0.692, -0.1416, -1.476), (0.4956, -0.5131, -1.476), (-0.6745, -0.2776, -1.475), (0.4757, -0.3322, -1.279), (0.4021, -0.4228, -1.279), (-0.01597, -0.5979, -1.279), (-0.5621, 0.2288, -1.278), (-0.434, 0.4228, -1.278), (-0.3444, 0.4971, -1.278), (-0.2422, 0.5524, -1.278), (-0.5075, 0.3322, -1.278), (-0.5958, 0.1166, -1.278), (-0.6071, 3.256e-07, -1.278), (-0.5958, -0.1166, -1.278), (-0.5075, -0.3322, -1.278), (-0.434, -0.4228, -1.278), (-0.3444, -0.4971, -1.278), (-0.2422, -0.5524, -1.278), (-0.1313, -0.5864, -1.278), (0.09938, -0.5865, -1.279), (0.3125, -0.4972, -1.279), (0.5303, -0.2288, -1.279), (0.4021, 0.4228, -1.279), (0.2103, 0.5524, -1.279), (0.3125, 0.4972, -1.279), (0.4757, 0.3322, -1.279), (0.5303, 0.2288, -1.279), (0.564, 0.1167, -1.279), (0.5753, -1.388e-07, -1.279), (0.564, -0.1167, -1.279), (0.2103, -0.5524, -1.279), (0.09938, 0.5865, -1.279), (-0.01597, 0.5979, -1.279), (-0.1313, 0.5864, -1.278), (-0.5621, -0.2288, -1.278), (0.3143, -0.4935, -1.476), (0.2129, 0.5483, -1.476), (-0.5985, 3.9e-07, -1.475), (-0.5873, -0.1158, -1.475), (0.1028, -0.5821, -1.476), (0.4033, 0.4197, -1.476), (-0.5873, 0.1158, -1.475), (-0.1262, -0.5821, -1.476), (-0.4996, 0.3297, -1.475), (-0.2363, -0.5483, -1.475), (-0.2363, 0.5483, -1.475), (0.5305, -0.2271, -1.476), (-0.4996, -0.3297, -1.475), (-0.4267, -0.4196, -1.475), (-0.3378, -0.4934, -1.475), (-0.1262, 0.5821, -1.476), (-0.01174, 0.5935, -1.476), (-0.3378, 0.4934, -1.475), (0.5639, 0.1158, -1.476), (0.5752, -7.088e-08, -1.476), (-0.4267, 0.4196, -1.475), (-0.01174, -0.5935, -1.476), (0.4763, 0.3298, -1.476), (0.5305, 0.2271, -1.476), (-0.5539, 0.2271, -1.475), (0.3143, 0.4935, -1.476), (0.2129, -0.5483, -1.476), (0.1028, 0.5821, -1.476), (0.4763, -0.3298, -1.476), (0.5639, -0.1158, -1.476), (0.4033, -0.4197, -1.476), (-0.5539, -0.2271, -1.475), (-1.429, -0.3391, -1.538), (1.193, -0.966, -1.54), (1.013, -1.229, -1.539), (-0.2925, 1.705, -1.538), (-0.01022, -1.738, -1.538), (-0.2925, -1.705, -1.538), (-1.429, 0.3391, -1.538), (0.7937, 1.445, -1.539), (1.013, 1.229, -1.539), (0.5435, -1.606, -1.539), (0.272, -1.705, -1.538), (0.5435, 1.606, -1.539), (0.7937, -1.445, -1.539), (1.496, -0.7623, -1.545), (1.62, 3.054e-08, -1.545), (1.588, 0.3886, -1.545), (1.496, 0.7623, -1.545), (0.6134, 1.84, -1.543), (-0.01004, 1.991, -1.543), (1.345, -1.107, -1.544), (1.142, -1.408, -1.544), (0.3078, -1.953, -1.543), (-0.3278, -1.953, -1.542), (-0.6334, -1.839, -1.542), (-0.915, -1.655, -1.542), (-1.162, -1.408, -1.542), (-1.364, -1.106, -1.542), (-1.608, -0.3884, -1.542), (-1.364, 1.106, -1.542), (-1.162, 1.408, -1.542), (-0.915, 1.655, -1.542), (-0.8139, -1.445, -1.538), (1.409, -0.3392, -1.54), (-1.347, -0.6651, -1.538), (-0.01022, 1.738, -1.538), (0.272, 1.705, -1.538), (-1.033, -1.229, -1.538), (-1.213, -0.9656, -1.538), (1.327, -0.6654, -1.54), (-0.8139, 1.445, -1.538), (-0.5638, 1.606, -1.538), (-0.5638, -1.606, -1.538), (1.409, 0.3392, -1.54), (1.437, 1.444e-08, -1.54), (-1.213, 0.9656, -1.538), (-1.033, 1.229, -1.538), (1.193, 0.966, -1.54), (1.327, 0.6654, -1.54), (-1.347, 0.6651, -1.538), (-1.457, 1.545e-06, -1.538), (1.496, -0.7628, -1.526), (1.589, -0.3889, -1.526), (1.62, 3.712e-08, -1.526), (1.589, 0.3889, -1.526), (1.496, 0.7628, -1.526), (1.345, 1.107, -1.526), (1.142, 1.409, -1.526), (0.8954, 1.657, -1.525), (0.6135, 1.841, -1.525), (0.3076, 1.954, -1.524), (-0.01039, 1.992, -1.524), (1.345, -1.107, -1.526), (1.142, -1.409, -1.526), (0.8954, -1.657, -1.525), (0.6135, -1.841, -1.525), (0.3076, -1.954, -1.524), (-0.01039, -1.992, -1.524), (-0.3284, -1.954, -1.524), (-0.6341, -1.841, -1.524), (-0.9159, -1.656, -1.524), (-1.163, -1.409, -1.524), (-1.366, -1.107, -1.524), (-1.516, -0.7624, -1.524), (-1.609, -0.3887, -1.524), (-1.64, 1.811e-06, -1.524), (-1.609, 0.3887, -1.524), (-1.516, 0.7624, -1.524), (-1.366, 1.107, -1.524), (-1.163, 1.409, -1.524), (-0.9159, 1.656, -1.524), (-0.6341, 1.841, -1.524), (-0.3284, 1.954, -1.524), (-0.8148, -1.446, -1.519), (1.41, -0.3394, -1.522), (-1.348, -0.6655, -1.519), (-1.43, -0.3393, -1.519), (-0.01057, 1.739, -1.52), (0.2719, 1.706, -1.52), (1.193, -0.9666, -1.521), (1.013, -1.23, -1.521), (-0.293, 1.706, -1.52), (-1.034, -1.23, -1.519), (-1.214, -0.9662, -1.519), (1.327, -0.6658, -1.521), (-0.8148, 1.446, -1.519), (-0.5645, 1.607, -1.519), (-0.5645, -1.607, -1.519), (1.41, 0.3394, -1.522), (1.438, 2.1e-08, -1.522), (-1.214, 0.9662, -1.519), (-1.034, 1.23, -1.519), (-0.01057, -1.739, -1.52), (-0.293, -1.706, -1.52), (1.193, 0.9666, -1.521), (1.327, 0.6658, -1.521), (-1.43, 0.3393, -1.519), (-1.348, 0.6655, -1.519), (0.7938, 1.446, -1.521), (1.013, 1.23, -1.521), (0.5435, -1.607, -1.52), (0.2719, -1.706, -1.52), (-1.458, 1.553e-06, -1.519), (0.5435, 1.607, -1.52), (0.7938, -1.446, -1.521), (0.2597, -0.1183, 1.111), (0.289, -0.1717, 1.111), (0.8164, -0.1717, 1.111), (0.8458, -0.1183, 1.111), (0.4909, 0.3031, 1.111), (0.4314, 0.2855, 1.111), (0.3285, -0.2185, 1.111), (0.3765, -0.257, 1.111), (0.8638, -0.06029, 1.111), (0.8699, 2.522e-07, 1.111), (0.3765, 0.257, 1.111), (0.3285, 0.2185, 1.111), (0.4314, -0.2855, 1.111), (0.4909, -0.3031, 1.111), (0.8638, 0.06029, 1.111), (0.8458, 0.1183, 1.111), (0.289, 0.1717, 1.111), (0.2597, 0.1183, 1.111), (0.8164, 0.1717, 1.111), (0.777, 0.2185, 1.111), (0.5527, -0.3091, 1.111), (0.6146, -0.3031, 1.111), (0.2417, 0.0603, 1.111), (0.2356, 5.273e-07, 1.111), (0.7289, 0.257, 1.111), (0.6741, 0.2855, 1.111), (0.6741, -0.2855, 1.111), (0.7289, -0.257, 1.111), (0.2417, -0.06029, 1.111), (0.6146, 0.3031, 1.111), (0.5527, 0.3091, 1.111), (0.777, -0.2185, 1.111), (0.5527, 0.2781, 0.9801), (0.6084, 0.2727, 0.9801), (0.6619, 0.2569, 0.9801), (0.7113, 0.2312, 0.9801), (0.7545, 0.1966, 0.9801), (0.79, 0.1545, 0.9801), (0.8164, 0.1064, 0.9801), (0.8326, 0.05425, 0.9801), (0.8381, 2.149e-07, 0.9801), (0.8326, -0.05425, 0.9801), (0.8164, -0.1064, 0.9801), (0.79, -0.1545, 0.9801), (0.7545, -0.1966, 0.9801), (0.7113, -0.2312, 0.9801), (0.6619, -0.2569, 0.9801), (0.6084, -0.2727, 0.9801), (0.5527, -0.2781, 0.9801), (0.4971, -0.2727, 0.9801), (0.4435, -0.2569, 0.9801), (0.3942, -0.2312, 0.9801), (0.351, -0.1966, 0.9801), (0.3155, -0.1545, 0.9801), (0.2891, -0.1064, 0.9801), (0.2729, -0.05425, 0.9801), (0.2674, 4.624e-07, 0.9801), (0.2729, 0.05425, 0.9801), (0.2891, 0.1064, 0.9801), (0.3155, 0.1545, 0.9801), (0.351, 0.1966, 0.9801), (0.3942, 0.2312, 0.9801), (0.4435, 0.2569, 0.9801), (0.4971, 0.2727, 0.9801), (0.288, -0.1069, 1.106), (0.3145, -0.1551, 1.106), (0.791, -0.1551, 1.106), (0.8175, -0.1069, 1.106), (0.4968, 0.2739, 1.106), (0.4431, 0.258, 1.106), (0.3501, -0.1974, 1.106), (0.3935, -0.2322, 1.106), (0.8338, -0.05448, 1.106), (0.8393, 2.57e-07, 1.106), (0.3935, 0.2322, 1.106), (0.3501, 0.1974, 1.106), (0.4431, -0.258, 1.106), (0.4968, -0.2739, 1.106), (0.8338, 0.05448, 1.106), (0.8175, 0.1069, 1.106), (0.3145, 0.1551, 1.106), (0.288, 0.1069, 1.106), (0.791, 0.1551, 1.106), (0.7554, 0.1974, 1.106), (0.5527, -0.2792, 1.106), (0.6086, -0.2739, 1.106), (0.2717, 0.05448, 1.106), (0.2662, 5.055e-07, 1.106), (0.7119, 0.2322, 1.106), (0.6624, 0.258, 1.106), (0.6624, -0.258, 1.106), (0.7119, -0.2322, 1.106), (0.2717, -0.05448, 1.106), (0.6086, 0.2739, 1.106), (0.5527, 0.2792, 1.106), (0.7554, -0.1974, 1.106), (0.283, 0.2628, 0.8596), (0.31, 0.2366, 0.9125), (0.4783, -0.3645, 0.8596), (0.4858, -0.3281, 0.9125), (0.9051, 0.1422, 0.8597), (0.8699, 0.128, 0.9125), (0.2004, 0.1422, 0.8596), (0.2356, 0.128, 0.9125), (0.8224, 0.2628, 0.8597), (0.7955, 0.2365, 0.9125), (0.6272, -0.3645, 0.8596), (0.6197, -0.3281, 0.9125), (0.1713, 4.841e-07, 0.8596), (0.2094, 4.777e-07, 0.9125), (0.6987, 0.3434, 0.8597), (0.6841, 0.3091, 0.9125), (0.7646, -0.309, 0.8597), (0.7435, -0.2782, 0.9125), (0.2004, -0.1422, 0.8596), (0.2356, -0.128, 0.9125), (0.5527, 0.3717, 0.8596), (0.5527, 0.3345, 0.9125), (0.8699, -0.2065, 0.8597), (0.8382, -0.1859, 0.9125), (0.4783, 0.3645, 0.8596), (0.4858, 0.3281, 0.9125), (0.283, -0.2628, 0.8596), (0.31, -0.2366, 0.9125), (0.9268, -0.07251, 0.8597), (0.8894, -0.06526, 0.9125), (0.3408, 0.309, 0.8596), (0.362, 0.2782, 0.9125), (0.4068, -0.3434, 0.8596), (0.4214, -0.3091, 0.9125), (0.9268, 0.07251, 0.8597), (0.8894, 0.06526, 0.9125), (0.2356, 0.2065, 0.8596), (0.2673, 0.1859, 0.9125), (0.8699, 0.2065, 0.8597), (0.8382, 0.1859, 0.9125), (0.5527, -0.3717, 0.8596), (0.5527, -0.3345, 0.9125), (0.1786, 0.07251, 0.8596), (0.216, 0.06526, 0.9125), (0.7646, 0.309, 0.8597), (0.7435, 0.2782, 0.9125), (0.6987, -0.3434, 0.8597), (0.6841, -0.3091, 0.9125), (0.1786, -0.07251, 0.8596), (0.216, -0.06526, 0.9125), (0.6272, 0.3645, 0.8596), (0.6197, 0.3281, 0.9125), (0.8224, -0.2628, 0.8597), (0.7955, -0.2365, 0.9125), (0.2356, -0.2065, 0.8596), (0.2673, -0.1859, 0.9125), (0.9051, -0.1422, 0.8597), (0.8699, -0.128, 0.9125), (0.4068, 0.3434, 0.8596), (0.4214, 0.3091, 0.9125), (0.3408, -0.309, 0.8596), (0.362, -0.2782, 0.9125), (0.9342, 1.532e-07, 0.8597), (0.896, 1.799e-07, 0.9125), (0.2384, 0.3063, 0.8138), (0.466, -0.4249, 0.8138), (0.9635, 0.1658, 0.8139), (0.142, 0.1658, 0.8138), (0.8671, 0.3063, 0.8138), (0.6395, -0.4249, 0.8138), (0.1082, 5.088e-07, 0.8138), (0.7229, 0.4002, 0.8138), (0.7997, -0.3602, 0.8138), (0.142, -0.1658, 0.8138), (0.5527, 0.4332, 0.8138), (0.9224, -0.2407, 0.8139), (0.466, 0.4249, 0.8138), (0.2384, -0.3063, 0.8138), (0.9888, -0.08452, 0.8139), (0.3057, 0.3602, 0.8138), (0.3826, -0.4003, 0.8138), (0.9888, 0.08452, 0.8139), (0.1831, 0.2407, 0.8138), (0.9224, 0.2407, 0.8139), (0.5527, -0.4332, 0.8138), (0.1167, 0.08452, 0.8138), (0.7997, 0.3602, 0.8138), (0.7229, -0.4002, 0.8138), (0.1167, -0.08452, 0.8138), (0.6395, 0.4249, 0.8138), (0.8671, -0.3063, 0.8138), (0.1831, -0.2407, 0.8138), (0.9635, -0.1658, 0.8139), (0.3826, 0.4003, 0.8138), (0.3057, -0.3602, 0.8138), (0.9973, 1.232e-07, 0.8139), (0.1702, 1.015, -0.656), (0.1627, 1.035, -0.2408), (0.155, 1.056, 0.192), (0.3644, 0.9564, -0.6562), (0.3607, 0.9752, -0.241), (0.3569, 0.9944, 0.1917), (0.5434, 0.8608, -0.6564), (0.5432, 0.8777, -0.2412), (0.543, 0.895, 0.1915), (0.7003, 0.7321, -0.6566), (0.7032, 0.7465, -0.2414), (0.7061, 0.7612, 0.1913), (0.829, 0.5752, -0.6568), (0.8345, 0.5865, -0.2416), (0.84, 0.5981, 0.1912), (0.9247, 0.3962, -0.6569), (0.932, 0.404, -0.2417), (0.9395, 0.412, 0.1911), (0.9836, 0.202, -0.6569), (0.9921, 0.206, -0.2418), (1.001, 0.21, 0.191), (1.004, 2.441e-08, -0.657), (1.012, 3.072e-09, -0.2418), (1.021, -1.88e-08, 0.191), (0.9836, -0.202, -0.6569), (0.9921, -0.206, -0.2418), (1.001, -0.21, 0.191), (0.9247, -0.3962, -0.6569), (0.932, -0.404, -0.2417), (0.9395, -0.412, 0.1911), (0.829, -0.5752, -0.6568), (0.8345, -0.5865, -0.2416), (0.84, -0.5981, 0.1912), (0.7003, -0.7321, -0.6566), (0.7032, -0.7465, -0.2414), (0.7061, -0.7612, 0.1913), (0.5434, -0.8608, -0.6564), (0.5432, -0.8777, -0.2412), (0.543, -0.895, 0.1915), (0.3644, -0.9564, -0.6562), (0.3607, -0.9752, -0.241), (0.3569, -0.9944, 0.1917), (0.1702, -1.015, -0.656), (0.1627, -1.035, -0.2408), (0.155, -1.056, 0.192), (-0.03169, -1.035, -0.6558), (-0.04316, -1.055, -0.2405), (-0.05489, -1.076, 0.1922), (-0.2336, -1.015, -0.6556), (-0.249, -1.035, -0.2403), (-0.2648, -1.055, 0.1925), (-0.4277, -0.9562, -0.6553), (-0.4469, -0.9749, -0.2401), (-0.4666, -0.9941, 0.1927), (-0.6066, -0.8605, -0.6551), (-0.6293, -0.8773, -0.2399), (-0.6525, -0.8946, 0.1929), (-0.7633, -0.7318, -0.655), (-0.7891, -0.7461, -0.2397), (-0.8154, -0.7607, 0.1931), (-0.892, -0.5749, -0.6548), (-0.9202, -0.5862, -0.2395), (-0.9491, -0.5977, 0.1932), (-0.9875, -0.396, -0.6547), (-1.018, -0.4037, -0.2394), (-1.048, -0.4117, 0.1934), (-1.046, -0.2019, -0.6546), (-1.078, -0.2058, -0.2393), (-1.11, -0.2099, 0.1934), (-1.066, 9.461e-07, -0.6546), (-1.098, 9.429e-07, -0.2393), (-1.13, 9.395e-07, 0.1935), (-1.046, 0.2019, -0.6546), (-1.078, 0.2058, -0.2393), (-1.11, 0.2099, 0.1934), (-0.9875, 0.396, -0.6547), (-1.018, 0.4037, -0.2394), (-1.048, 0.4117, 0.1934), (-0.892, 0.5749, -0.6548), (-0.9202, 0.5862, -0.2395), (-0.9491, 0.5977, 0.1932), (-0.7633, 0.7318, -0.655), (-0.7891, 0.7461, -0.2397), (-0.8154, 0.7607, 0.1931), (-0.6065, 0.8605, -0.6551), (-0.6293, 0.8773, -0.2399), (-0.6525, 0.8946, 0.1929), (-0.4277, 0.9562, -0.6553), (-0.4469, 0.9749, -0.2401), (-0.4665, 0.9941, 0.1927), (-0.2336, 1.015, -0.6556), (-0.249, 1.035, -0.2403), (-0.2648, 1.055, 0.1925), (-0.03169, 1.035, -0.6558), (-0.04316, 1.055, -0.2405), (-0.05489, 1.076, 0.1922), (0.4221, 4.124e-07, 1.134), (0.4246, -0.02484, 1.134), (0.6027, 0.1176, 1.134), (0.5782, 0.1249, 1.134), (0.6253, -0.1058, 1.134), (0.6451, -0.09002, 1.134), (0.432, -0.04872, 1.134), (0.4441, -0.07073, 1.134), (0.6614, -0.07073, 1.134), (0.6734, -0.04872, 1.134), (0.5273, 0.1249, 1.134), (0.5027, 0.1176, 1.134), (0.4604, -0.09002, 1.134), (0.4802, -0.1058, 1.134), (0.6809, -0.02484, 1.134), (0.6834, 2.991e-07, 1.134), (0.4802, 0.1058, 1.134), (0.4604, 0.09002, 1.134), (0.5027, -0.1176, 1.134), (0.5273, -0.1249, 1.134), (0.6809, 0.02484, 1.134), (0.6734, 0.04872, 1.134), (0.4441, 0.07073, 1.134), (0.432, 0.04872, 1.134), (0.6614, 0.07073, 1.134), (0.6451, 0.09002, 1.134), (0.5527, -0.1273, 1.134), (0.5782, -0.1249, 1.134), (0.4246, 0.02484, 1.134), (0.6253, 0.1058, 1.134), (0.6027, -0.1176, 1.134), (0.5527, 0.1273, 1.134), (0.2417, 0.7499, 0.7413), (0.09546, 0.7354, 0.7414), (-0.3815, -0.4165, 0.7418), (-0.2883, -0.5301, 0.7417), (0.9346, -0.2871, 0.7408), (0.9773, -0.1463, 0.7407), (-0.5077, 7.043e-07, 0.7419), (-0.4933, -0.1462, 0.7419), (0.5287, 0.6929, 0.7411), (0.388, 0.7355, 0.7412), (0.6583, -0.6236, 0.741), (0.772, -0.5304, 0.7409), (-0.3815, 0.4165, 0.7418), (-0.4507, 0.2869, 0.7418), (0.8653, 0.4167, 0.7408), (0.772, 0.5304, 0.7409), (0.2417, -0.7499, 0.7413), (0.388, -0.7355, 0.7412), (-0.04515, 0.6927, 0.7415), (-0.1747, 0.6234, 0.7416), (-0.1747, -0.6234, 0.7416), (-0.04515, -0.6927, 0.7415), (0.9917, 3.655e-08, 0.7407), (0.9773, 0.1463, 0.7407), (-0.4507, -0.2869, 0.7418), (0.8653, -0.4167, 0.7408), (-0.4933, 0.1462, 0.7419), (0.6583, 0.6236, 0.741), (0.5287, -0.6929, 0.7411), (-0.2883, 0.5301, 0.7417), (0.09546, -0.7354, 0.7414), (0.9346, 0.2871, 0.7408)], [], [(243, 30, 32, 244), (244, 32, 34, 245), (245, 34, 36, 246), (246, 36, 38, 247), (247, 38, 40, 248), (248, 40, 42, 249), (249, 42, 44, 250), (250, 44, 46, 251), (251, 46, 48, 252), (252, 48, 50, 253), (253, 50, 52, 254), (254, 52, 54, 255), (255, 54, 56, 256), (256, 56, 58, 257), (257, 58, 60, 258), (258, 60, 62, 259), (259, 62, 64, 260), (260, 64, 66, 261), (261, 66, 68, 262), (262, 68, 70, 263), (263, 70, 72, 264), (264, 72, 74, 265), (265, 74, 76, 266), (266, 76, 78, 267), (267, 78, 80, 268), (268, 80, 82, 269), (269, 82, 84, 270), (270, 84, 86, 271), (271, 86, 88, 272), (272, 88, 90, 273), (1664, 1665, 242, 211), (274, 92, 30, 243), (273, 90, 92, 274), (813, 814, 846, 845), (9, 8, 819, 818), (811, 812, 841, 840), (806, 807, 829, 828), (846, 815, 1006, 1037), (810, 811, 840, 839), (129, 190, 209, 128), (128, 209, 191, 127), (144, 182, 197, 143), (141, 199, 200, 140), (139, 181, 2, 138), (114, 193, 192, 113), (1666, 1667, 231, 232), (1668, 1669, 220, 221), (1670, 1671, 234, 235), (1672, 1673, 212, 213), (1674, 1675, 223, 224), (1676, 1677, 237, 238), (1678, 1679, 215, 216), (1680, 1681, 226, 227), (1682, 1683, 240, 241), (1684, 1685, 229, 230), (1673, 1664, 211, 212), (1686, 1687, 218, 219), (1688, 1666, 232, 233), (1689, 1668, 221, 222), (1690, 1670, 235, 236), (1691, 1672, 213, 214), (1692, 1674, 224, 225), (1693, 1676, 238, 239), (1694, 1680, 227, 228), (1695, 1678, 216, 217), (1665, 1682, 241, 242), (1667, 1684, 230, 231), (1669, 1686, 219, 220), (1671, 1688, 233, 234), (1675, 1689, 222, 223), (1677, 1690, 236, 237), (1679, 1691, 214, 215), (1681, 1692, 225, 226), (1683, 1693, 239, 240), (1685, 1694, 228, 229), (1687, 1695, 217, 218), (319, 320, 544, 543), (338, 311, 535, 562), (330, 334, 558, 554), (323, 324, 548, 547), (310, 317, 541, 534), (333, 337, 561, 557), (327, 328, 552, 551), (314, 319, 543, 538), (328, 331, 555, 552), (309, 310, 534, 533), (318, 323, 547, 542), (334, 335, 559, 558), (313, 314, 538, 537), (322, 327, 551, 546), (317, 318, 542, 541), (337, 309, 533, 561), (326, 332, 556, 550), (321, 322, 546, 545), (308, 313, 537, 532), (331, 336, 560, 555), (325, 326, 550, 549), (312, 315, 539, 536), (335, 338, 562, 559), (329, 330, 554, 553), (307, 308, 532, 531), (316, 321, 545, 540), (332, 333, 557, 556), (311, 312, 536, 535), (320, 325, 549, 544), (336, 307, 531, 560), (315, 316, 540, 539), (324, 329, 553, 548), (250, 251, 1078, 1077), (272, 273, 1100, 1099), (277, 276, 1103, 1104), (257, 258, 1085, 1084), (299, 298, 1125, 1126), (284, 283, 1110, 1111), (264, 265, 1092, 1091), (305, 304, 1131, 1132), (291, 290, 1117, 1118), (249, 250, 1077, 1076), (276, 275, 1102, 1103), (271, 272, 1099, 1098), (256, 257, 1084, 1083), (298, 297, 1124, 1125), (283, 282, 1109, 1110), (263, 264, 1091, 1090), (306, 305, 1132, 1133), (290, 289, 1116, 1117), (248, 249, 1076, 1075), (275, 306, 1133, 1102), (270, 271, 1098, 1097), (255, 256, 1083, 1082), (297, 296, 1123, 1124), (282, 281, 1108, 1109), (262, 263, 1090, 1089), (304, 303, 1130, 1131), (289, 288, 1115, 1116), (247, 248, 1075, 1074), (269, 270, 1097, 1096), (254, 255, 1082, 1081), (296, 295, 1122, 1123), (281, 280, 1107, 1108), (29, 306, 275, 31), (31, 275, 276, 33), (33, 276, 277, 35), (35, 277, 278, 37), (37, 278, 279, 39), (39, 279, 280, 41), (41, 280, 281, 43), (43, 281, 282, 45), (45, 282, 283, 47), (47, 283, 284, 49), (49, 284, 285, 51), (51, 285, 286, 53), (53, 286, 287, 55), (55, 287, 288, 57), (57, 288, 289, 59), (59, 289, 290, 61), (61, 290, 291, 63), (63, 291, 292, 65), (65, 292, 293, 67), (67, 293, 294, 69), (69, 294, 295, 71), (71, 295, 296, 73), (73, 296, 297, 75), (75, 297, 298, 77), (77, 298, 299, 79), (79, 299, 300, 81), (81, 300, 301, 83), (83, 301, 302, 85), (85, 302, 303, 87), (87, 303, 304, 89), (91, 305, 306, 29), (89, 304, 305, 91), (240, 239, 308, 307), (229, 228, 310, 309), (218, 217, 312, 311), (238, 237, 314, 313), (216, 215, 316, 315), (227, 226, 318, 317), (236, 235, 320, 319), (214, 213, 322, 321), (225, 224, 324, 323), (234, 233, 326, 325), (212, 211, 328, 327), (223, 222, 330, 329), (211, 242, 331, 328), (232, 231, 333, 332), (221, 220, 335, 334), (241, 240, 307, 336), (230, 229, 309, 337), (219, 218, 311, 338), (239, 238, 313, 308), (228, 227, 317, 310), (217, 216, 315, 312), (237, 236, 319, 314), (215, 214, 321, 316), (226, 225, 323, 318), (235, 234, 325, 320), (213, 212, 327, 322), (224, 223, 329, 324), (233, 232, 332, 326), (222, 221, 334, 330), (242, 241, 336, 331), (231, 230, 337, 333), (220, 219, 338, 335), (1471, 1441, 367, 368), (370, 369, 401, 402), (1473, 1443, 356, 357), (1475, 1445, 345, 346), (1477, 1447, 365, 366), (1479, 1449, 343, 344), (1481, 1451, 354, 355), (1483, 1453, 363, 364), (1485, 1455, 341, 342), (1487, 1457, 352, 353), (1489, 1459, 361, 362), (1491, 1461, 339, 340), (1493, 1463, 350, 351), (1461, 1465, 370, 339), (1495, 1467, 359, 360), (1497, 1469, 348, 349), (1499, 1471, 368, 369), (1501, 1473, 357, 358), (1503, 1475, 346, 347), (1441, 1477, 366, 367), (1443, 1481, 355, 356), (1445, 1479, 344, 345), (1447, 1483, 364, 365), (1449, 1485, 342, 343), (1451, 1487, 353, 354), (1453, 1489, 362, 363), (1455, 1491, 340, 341), (1457, 1493, 351, 352), (1459, 1495, 360, 361), (1463, 1497, 349, 350), (1465, 1499, 369, 370), (1467, 1501, 358, 359), (1469, 1503, 347, 348), (1344, 1345, 424, 425), (359, 358, 390, 391), (348, 347, 379, 380), (368, 367, 399, 400), (357, 356, 388, 389), (346, 345, 377, 378), (366, 365, 397, 398), (344, 343, 375, 376), (355, 354, 386, 387), (364, 363, 395, 396), (342, 341, 373, 374), (353, 352, 384, 385), (362, 361, 393, 394), (340, 339, 371, 372), (351, 350, 382, 383), (339, 370, 402, 371), (360, 359, 391, 392), (349, 348, 380, 381), (369, 368, 400, 401), (358, 357, 389, 390), (347, 346, 378, 379), (367, 366, 398, 399), (356, 355, 387, 388), (345, 344, 376, 377), (365, 364, 396, 397), (343, 342, 374, 375), (354, 353, 385, 386), (363, 362, 394, 395), (341, 340, 372, 373), (352, 351, 383, 384), (361, 360, 392, 393), (350, 349, 381, 382), (1632, 1633, 458, 459), (1346, 1347, 413, 414), (1348, 1349, 433, 434), (1350, 1351, 422, 423), (1352, 1353, 411, 412), (1354, 1355, 431, 432), (1356, 1357, 420, 421), (1358, 1359, 409, 410), (1360, 1361, 429, 430), (1362, 1363, 407, 408), (1364, 1365, 418, 419), (1366, 1367, 427, 428), (1368, 1369, 405, 406), (1370, 1371, 416, 417), (1372, 1344, 425, 426), (1373, 1374, 403, 404), (1375, 1346, 414, 415), (1374, 1348, 434, 403), (1345, 1350, 423, 424), (1347, 1352, 412, 413), (1349, 1354, 432, 433), (1351, 1356, 421, 422), (1353, 1358, 410, 411), (1355, 1360, 430, 431), (1357, 1364, 419, 420), (1359, 1362, 408, 409), (1361, 1366, 428, 429), (1363, 1368, 406, 407), (1365, 1370, 417, 418), (1367, 1372, 426, 427), (1369, 1373, 404, 405), (1371, 1375, 415, 416), (461, 460, 492, 493), (1634, 1635, 436, 437), (1636, 1637, 447, 448), (1638, 1639, 456, 457), (1640, 1641, 445, 446), (1642, 1643, 465, 466), (1644, 1645, 454, 455), (1646, 1647, 443, 444), (1648, 1649, 463, 464), (1650, 1651, 452, 453), (1652, 1653, 441, 442), (1654, 1655, 461, 462), (1656, 1657, 439, 440), (1658, 1659, 450, 451), (1660, 1632, 459, 460), (1661, 1634, 437, 438), (1662, 1636, 448, 449), (1633, 1638, 457, 458), (1635, 1663, 435, 436), (1637, 1640, 446, 447), (1663, 1642, 466, 435), (1639, 1644, 455, 456), (1641, 1646, 444, 445), (1643, 1648, 464, 465), (1645, 1650, 453, 454), (1647, 1652, 442, 443), (1649, 1654, 462, 463), (1651, 1658, 451, 452), (1653, 1656, 440, 441), (1655, 1660, 460, 461), (1657, 1661, 438, 439), (1659, 1662, 449, 450), (439, 438, 470, 471), (450, 449, 481, 482), (459, 458, 490, 491), (437, 436, 468, 469), (448, 447, 479, 480), (457, 456, 488, 489), (446, 445, 477, 478), (466, 465, 497, 498), (455, 454, 486, 487), (444, 443, 475, 476), (464, 463, 495, 496), (453, 452, 484, 485), (442, 441, 473, 474), (462, 461, 493, 494), (440, 439, 471, 472), (451, 450, 482, 483), (460, 459, 491, 492), (438, 437, 469, 470), (449, 448, 480, 481), (458, 457, 489, 490), (436, 435, 467, 468), (447, 446, 478, 479), (435, 466, 498, 467), (456, 455, 487, 488), (445, 444, 476, 477), (465, 464, 496, 497), (454, 453, 485, 486), (443, 442, 474, 475), (463, 462, 494, 495), (452, 451, 483, 484), (441, 440, 472, 473), (473, 472, 501, 502), (469, 468, 499, 500), (498, 497, 511, 512), (487, 486, 507, 508), (474, 473, 502, 503), (481, 480, 504, 505), (120, 202, 203, 137), (119, 204, 205, 118), (138, 2, 202, 120), (137, 203, 204, 119), (118, 205, 194, 117), (117, 194, 206, 116), (116, 206, 185, 134), (134, 185, 207, 115), (115, 207, 193, 114), (113, 192, 208, 112), (112, 208, 186, 133), (127, 191, 210, 111), (111, 210, 184, 126), (143, 197, 196, 124), (123, 195, 198, 142), (142, 198, 136, 122), (122, 136, 199, 141), (140, 200, 201, 121), (121, 201, 181, 139), (133, 186, 187, 132), (132, 187, 188, 131), (131, 188, 189, 130), (130, 189, 190, 129), (126, 184, 183, 125), (125, 183, 182, 144), (495, 494, 528, 529), (484, 483, 522, 506), (493, 492, 510, 527), (471, 470, 514, 515), (482, 481, 505, 521), (491, 490, 525, 526), (480, 479, 520, 504), (467, 498, 512, 513), (489, 488, 524, 509), (478, 477, 518, 519), (476, 475, 516, 517), (496, 495, 529, 530), (485, 484, 506, 523), (494, 493, 527, 528), (472, 471, 515, 501), (483, 482, 521, 522), (492, 491, 526, 510), (470, 469, 500, 514), (490, 489, 509, 525), (468, 467, 513, 499), (479, 478, 519, 520), (488, 487, 508, 524), (477, 476, 517, 518), (497, 496, 530, 511), (486, 485, 523, 507), (475, 474, 503, 516), (509, 524, 588, 573), (570, 586, 618, 602), (530, 529, 593, 594), (507, 523, 587, 571), (512, 511, 575, 576), (528, 527, 591, 592), (506, 522, 586, 570), (505, 504, 568, 569), (522, 521, 585, 586), (513, 512, 576, 577), (504, 520, 584, 568), (502, 501, 565, 566), (519, 518, 582, 583), (527, 510, 574, 591), (501, 515, 579, 565), (517, 516, 580, 581), (525, 509, 573, 589), (499, 513, 577, 563), (524, 508, 572, 588), (529, 528, 592, 593), (523, 506, 570, 587), (508, 507, 571, 572), (526, 525, 589, 590), (521, 505, 569, 585), (503, 502, 566, 567), (520, 519, 583, 584), (511, 530, 594, 575), (516, 503, 567, 580), (500, 499, 563, 564), (518, 517, 581, 582), (510, 526, 590, 574), (514, 500, 564, 578), (515, 514, 578, 579), (603, 619, 651, 635), (564, 563, 595, 596), (586, 585, 617, 618), (577, 576, 608, 609), (568, 584, 616, 600), (583, 582, 614, 615), (591, 574, 606, 623), (565, 579, 611, 597), (581, 580, 612, 613), (589, 573, 605, 621), (563, 577, 609, 595), (576, 575, 607, 608), (588, 572, 604, 620), (569, 568, 600, 601), (593, 592, 624, 625), (587, 570, 602, 619), (566, 565, 597, 598), (590, 589, 621, 622), (585, 569, 601, 617), (584, 583, 615, 616), (575, 594, 626, 607), (580, 567, 599, 612), (582, 581, 613, 614), (574, 590, 622, 606), (578, 564, 596, 610), (579, 578, 610, 611), (573, 588, 620, 605), (572, 571, 603, 604), (594, 593, 625, 626), (571, 587, 619, 603), (567, 566, 598, 599), (592, 591, 623, 624), (627, 641, 640, 639, 658, 657, 656, 655, 638, 654, 653, 637, 652, 636, 635, 651, 634, 650, 649, 633, 632, 648, 647, 646, 645, 644, 631, 630, 629, 643, 642, 628), (599, 598, 630, 631), (624, 623, 655, 656), (602, 618, 650, 634), (596, 595, 627, 628), (618, 617, 649, 650), (609, 608, 640, 641), (600, 616, 648, 632), (615, 614, 646, 647), (623, 606, 638, 655), (597, 611, 643, 629), (613, 612, 644, 645), (621, 605, 637, 653), (595, 609, 641, 627), (608, 607, 639, 640), (620, 604, 636, 652), (601, 600, 632, 633), (625, 624, 656, 657), (619, 602, 634, 651), (598, 597, 629, 630), (622, 621, 653, 654), (617, 601, 633, 649), (616, 615, 647, 648), (607, 626, 658, 639), (612, 599, 631, 644), (614, 613, 645, 646), (606, 622, 654, 638), (610, 596, 628, 642), (611, 610, 642, 643), (605, 620, 652, 637), (604, 603, 635, 636), (626, 625, 657, 658), (33, 35, 661, 660), (1136, 1140, 26, 27), (61, 63, 665, 664), (41, 43, 674, 667), (1141, 1143, 148, 149), (1137, 1136, 27, 28), (1147, 1146, 146, 147), (18, 167, 4, 135), (49, 51, 672, 676), (77, 79, 106, 659), (55, 57, 100, 662), (83, 85, 109, 108), (39, 41, 667, 96), (89, 91, 669, 110), (67, 69, 103, 670), (45, 47, 98, 97), (73, 75, 105, 104), (51, 53, 99, 672), (79, 81, 107, 106), (35, 37, 95, 661), (57, 59, 101, 100), (85, 87, 673, 109), (63, 65, 102, 665), (91, 29, 93, 669), (69, 71, 675, 103), (47, 49, 676, 98), (75, 77, 659, 105), (31, 33, 660, 94), (53, 55, 662, 99), (81, 83, 108, 107), (37, 39, 96, 95), (59, 61, 664, 101), (87, 89, 110, 673), (65, 67, 670, 102), (29, 31, 94, 93), (43, 45, 97, 674), (71, 73, 104, 675), (107, 108, 693, 692), (112, 133, 718, 697), (675, 104, 689, 740), (126, 125, 710, 711), (140, 121, 706, 723), (139, 138, 721, 722), (124, 123, 708, 709), (672, 99, 684, 737), (106, 107, 692, 691), (127, 111, 696, 712), (103, 675, 740, 688), (121, 139, 722, 706), (133, 132, 717, 718), (669, 93, 678, 735), (119, 118, 703, 704), (98, 676, 741, 683), (104, 105, 690, 689), (111, 126, 711, 696), (670, 103, 688, 736), (138, 120, 705, 721), (132, 131, 716, 717), (110, 669, 735, 695), (674, 97, 682, 739), (118, 117, 702, 703), (100, 101, 686, 685), (102, 670, 736, 687), (120, 137, 720, 705), (131, 130, 715, 716), (673, 110, 695, 738), (117, 116, 701, 702), (96, 667, 734, 681), (143, 124, 709, 726), (97, 98, 683, 682), (664, 665, 733, 732), (665, 102, 687, 733), (137, 119, 704, 720), (130, 129, 714, 715), (109, 673, 738, 694), (115, 114, 699, 700), (661, 95, 680, 730), (123, 142, 725, 708), (125, 144, 727, 710), (95, 96, 681, 680), (101, 664, 732, 686), (116, 134, 719, 701), (129, 128, 713, 714), (659, 106, 691, 728), (114, 113, 698, 699), (94, 660, 729, 679), (142, 122, 707, 725), (144, 143, 726, 727), (93, 94, 679, 678), (662, 100, 685, 731), (108, 109, 694, 693), (134, 115, 700, 719), (128, 127, 712, 713), (105, 659, 728, 690), (113, 112, 697, 698), (676, 672, 737, 741), (122, 141, 724, 707), (141, 140, 723, 724), (667, 674, 739, 734), (99, 662, 731, 684), (660, 661, 730, 729), (681, 734, 798, 745), (726, 709, 773, 790), (733, 687, 751, 797), (715, 714, 778, 779), (732, 733, 797, 796), (700, 699, 763, 764), (720, 704, 768, 784), (680, 681, 745, 744), (694, 738, 802, 758), (710, 727, 791, 774), (730, 680, 744, 794), (708, 725, 789, 772), (686, 732, 796, 750), (714, 713, 777, 778), (699, 698, 762, 763), (701, 719, 783, 765), (728, 691, 755, 792), (727, 726, 790, 791), (678, 679, 743, 742), (679, 729, 793, 743), (725, 707, 771, 789), (693, 694, 758, 757), (731, 685, 749, 795), (713, 712, 776, 777), (698, 697, 761, 762), (719, 700, 764, 783), (690, 728, 792, 754), (724, 723, 787, 788), (741, 737, 801, 805), (707, 724, 788, 771), (734, 739, 803, 798), (692, 693, 757, 756), (804, 753, 786, 785), (805, 801, 762, 761), (759, 799, 791, 790), (800, 752, 769, 784), (746, 747, 782, 781), (758, 802, 773, 772), (797, 751, 768, 767), (798, 803, 780, 779), (756, 757, 789, 771), (744, 745, 778, 777), (750, 796, 766, 765), (792, 755, 788, 787), (793, 794, 776, 760), (795, 749, 783, 764), (753, 754, 770, 786), (742, 743, 775, 774), (801, 748, 763, 762), (799, 742, 774, 791), (752, 804, 785, 769), (747, 805, 761, 782), (802, 759, 790, 773), (751, 800, 784, 768), (803, 746, 781, 780), (757, 758, 772, 789), (796, 797, 767, 766), (745, 798, 779, 778), (755, 756, 771, 788), (794, 744, 777, 776), (749, 750, 765, 783), (754, 792, 787, 770), (743, 793, 760, 775), (748, 795, 764, 763), (682, 683, 747, 746), (738, 695, 759, 802), (705, 720, 784, 769), (702, 701, 765, 766), (716, 715, 779, 780), (687, 736, 800, 751), (739, 682, 746, 803), (685, 686, 750, 749), (695, 735, 799, 759), (721, 705, 769, 785), (703, 702, 766, 767), (717, 716, 780, 781), (736, 688, 752, 800), (696, 711, 775, 760), (683, 741, 805, 747), (689, 690, 754, 753), (735, 678, 742, 799), (706, 722, 786, 770), (704, 703, 767, 768), (718, 717, 781, 782), (688, 740, 804, 752), (712, 696, 760, 776), (737, 684, 748, 801), (691, 692, 756, 755), (723, 706, 770, 787), (709, 708, 772, 773), (740, 689, 753, 804), (722, 721, 785, 786), (697, 718, 782, 761), (711, 710, 774, 775), (684, 731, 795, 748), (729, 730, 794, 793), (853, 177, 0, 668), (124, 196, 195, 123), (199, 136, 869, 891), (207, 185, 876, 900), (189, 188, 879, 880), (198, 195, 887, 890), (2, 181, 872, 865), (201, 200, 892, 893), (185, 206, 899, 876), (188, 187, 878, 879), (196, 197, 889, 888), (200, 199, 891, 892), (206, 194, 885, 899), (205, 204, 897, 898), (187, 186, 877, 878), (197, 182, 873, 889), (208, 192, 883, 901), (194, 205, 898, 885), (204, 203, 896, 897), (184, 210, 903, 875), (8, 7, 820, 819), (1143, 1148, 12, 148), (1148, 1147, 147, 12), (165, 20, 21, 22, 23, 24, 25, 26, 27, 28, 11, 146, 147, 12, 148, 149, 150, 151, 152, 153, 154, 155, 156, 13, 157, 158, 159, 160, 161, 162, 163, 164), (1149, 1150, 165, 20), (1151, 1144, 21, 22), (1152, 1153, 157, 158), (1142, 1154, 23, 24), (1155, 1141, 149, 150), (1156, 1157, 159, 160), (1140, 1158, 25, 26), (1159, 1139, 161, 162), (1160, 1138, 151, 152), (1161, 1135, 163, 164), (1145, 1162, 155, 156), (1144, 1149, 20, 21), (1154, 1151, 22, 23), (1157, 1152, 158, 159), (1158, 1142, 24, 25), (1139, 1156, 160, 161), (1138, 1155, 150, 151), (1135, 1159, 162, 163), (1134, 1160, 152, 153), (1150, 1161, 164, 165), (1163, 1145, 156, 13), (1164, 1134, 153, 154), (1146, 1165, 11, 146), (1153, 1163, 13, 157), (1165, 1137, 28, 11), (1162, 1164, 154, 155), (923, 922, 986, 987), (926, 923, 987, 990), (937, 936, 1000, 1001), (913, 937, 1001, 977), (921, 920, 984, 985), (915, 921, 985, 979), (935, 934, 998, 999), (904, 894, 962, 963), (918, 939, 1003, 982), (894, 859, 943, 962), (919, 918, 982, 983), (906, 907, 970, 969), (924, 919, 983, 988), (933, 932, 996, 997), (940, 931, 995, 1004), (859, 886, 961, 943), (920, 917, 981, 984), (917, 910, 974, 981), (866, 908, 971, 951), (931, 930, 994, 995), (938, 933, 997, 1002), (190, 189, 880, 881), (186, 208, 901, 877), (136, 198, 890, 869), (183, 184, 875, 874), (209, 190, 881, 902), (191, 209, 902, 882), (202, 2, 865, 895), (181, 201, 893, 872), (182, 183, 874, 873), (193, 207, 900, 884), (210, 191, 882, 903), (203, 202, 895, 896), (195, 196, 888, 887), (192, 193, 884, 883), (890, 887, 914, 910), (873, 874, 912, 936), (865, 872, 916, 930), (901, 883, 911, 934), (869, 890, 910, 917), (903, 882, 919, 924), (893, 892, 921, 915), (899, 885, 923, 926), (878, 877, 935, 932), (900, 876, 927, 928), (883, 884, 929, 911), (880, 879, 933, 938), (896, 895, 931, 940), (902, 881, 939, 918), (888, 889, 937, 913), (874, 875, 925, 912), (898, 897, 941, 922), (887, 888, 913, 914), (872, 893, 915, 916), (891, 869, 917, 920), (882, 902, 918, 919), (892, 891, 920, 921), (885, 898, 922, 923), (875, 903, 924, 925), (876, 899, 926, 927), (884, 900, 928, 929), (895, 865, 930, 931), (879, 878, 932, 933), (877, 901, 934, 935), (889, 873, 936, 937), (881, 880, 938, 939), (897, 896, 940, 941), (974, 978, 957, 954), (1000, 976, 969, 970), (994, 980, 971, 973), (998, 975, 960, 944), (981, 974, 954, 972), (988, 983, 961, 942), (979, 985, 952, 951), (990, 987, 958, 946), (996, 999, 966, 965), (992, 991, 967, 945), (975, 993, 959, 960), (1002, 997, 964, 963), (1004, 995, 950, 949), (982, 1003, 962, 943), (977, 1001, 955, 956), (976, 989, 968, 969), (986, 1005, 948, 947), (978, 977, 956, 957), (980, 979, 951, 971), (984, 981, 972, 953), (983, 982, 943, 961), (985, 984, 953, 952), (987, 986, 947, 958), (989, 988, 942, 968), (991, 990, 946, 967), (993, 992, 945, 959), (995, 994, 973, 950), (997, 996, 965, 964), (999, 998, 944, 966), (1001, 1000, 970, 955), (1003, 1002, 963, 962), (1005, 1004, 949, 948), (910, 914, 978, 974), (912, 925, 989, 976), (939, 938, 1002, 1003), (932, 935, 999, 996), (925, 924, 988, 989), (936, 912, 976, 1000), (922, 941, 1005, 986), (941, 940, 1004, 1005), (928, 927, 991, 992), (927, 926, 990, 991), (870, 861, 946, 958), (930, 916, 980, 994), (914, 913, 977, 978), (867, 866, 951, 952), (911, 929, 993, 975), (929, 928, 992, 993), (862, 870, 958, 947), (863, 862, 947, 948), (934, 911, 975, 998), (886, 858, 942, 961), (916, 915, 979, 980), (179, 847, 886, 859), (169, 170, 866, 867), (172, 173, 1, 864), (180, 854, 671, 858), (177, 15, 871, 0), (174, 175, 862, 863), (851, 850, 663, 905), (16, 176, 861, 870), (14, 178, 860, 145), (849, 848, 894, 904), (855, 856, 907, 906), (166, 19, 868, 5), (848, 179, 859, 894), (168, 169, 867, 3), (847, 180, 858, 886), (170, 857, 908, 866), (173, 174, 863, 1), (852, 851, 905, 666), (15, 14, 145, 871), (175, 16, 870, 862), (850, 849, 904, 663), (176, 853, 668, 861), (854, 855, 906, 671), (856, 166, 5, 907), (178, 852, 666, 860), (19, 18, 135, 868), (171, 172, 864, 677), (167, 17, 909, 4), (857, 171, 677, 908), (17, 168, 3, 909), (907, 5, 955, 970), (908, 677, 973, 971), (663, 904, 963, 964), (860, 666, 966, 944), (5, 868, 956, 955), (909, 3, 953, 972), (135, 4, 954, 957), (671, 906, 969, 968), (4, 909, 972, 954), (1, 863, 948, 949), (677, 864, 950, 973), (668, 0, 945, 967), (905, 663, 964, 965), (871, 145, 960, 959), (861, 668, 967, 946), (666, 905, 965, 966), (864, 1, 949, 950), (0, 871, 959, 945), (145, 860, 944, 960), (858, 671, 968, 942), (868, 135, 957, 956), (3, 867, 952, 953), (1035, 1036, 1068, 1067), (835, 836, 1027, 1026), (822, 823, 1014, 1013), (844, 845, 1036, 1035), (833, 834, 1025, 1024), (824, 825, 1016, 1015), (842, 843, 1034, 1033), (831, 832, 1023, 1022), (826, 827, 1018, 1017), (815, 816, 1007, 1006), (840, 841, 1032, 1031), (828, 829, 1020, 1019), (817, 818, 1009, 1008), (838, 839, 1030, 1029), (819, 820, 1011, 1010), (836, 837, 1028, 1027), (821, 822, 1013, 1012), (845, 846, 1037, 1036), (834, 835, 1026, 1025), (823, 824, 1015, 1014), (843, 844, 1035, 1034), (832, 833, 1024, 1023), (825, 826, 1017, 1016), (841, 842, 1033, 1032), (827, 828, 1019, 1018), (816, 817, 1008, 1007), (830, 831, 1022, 1021), (839, 840, 1031, 1030), (829, 830, 1021, 1020), (818, 819, 1010, 1009), (837, 838, 1029, 1028), (820, 821, 1012, 1011), (1038, 1039, 1040, 1041, 1042, 1043, 1044, 1045, 1046, 1047, 1048, 1049, 1050, 1051, 1052, 1053, 1054, 1055, 1056, 1057, 1058, 1059, 1060, 1061, 1062, 1063, 1064, 1065, 1066, 1067, 1068, 1069), (1024, 1025, 1057, 1056), (1013, 1014, 1046, 1045), (1033, 1034, 1066, 1065), (1022, 1023, 1055, 1054), (1015, 1016, 1048, 1047), (1031, 1032, 1064, 1063), (1017, 1018, 1050, 1049), (1006, 1007, 1039, 1038), (1029, 1030, 1062, 1061), (1019, 1020, 1052, 1051), (1008, 1009, 1041, 1040), (1036, 1037, 1069, 1068), (1027, 1028, 1060, 1059), (1010, 1011, 1043, 1042), (1025, 1026, 1058, 1057), (1012, 1013, 1045, 1044), (1034, 1035, 1067, 1066), (1023, 1024, 1056, 1055), (1014, 1015, 1047, 1046), (1032, 1033, 1065, 1064), (1016, 1017, 1049, 1048), (1021, 1022, 1054, 1053), (1030, 1031, 1063, 1062), (1018, 1019, 1051, 1050), (1007, 1008, 1040, 1039), (1037, 1006, 1038, 1069), (1028, 1029, 1061, 1060), (1020, 1021, 1053, 1052), (1009, 1010, 1042, 1041), (1026, 1027, 1059, 1058), (1011, 1012, 1044, 1043), (1631, 1070, 1071, 1538), (1538, 1071, 1072, 1541), (1541, 1072, 1073, 1544), (1544, 1073, 1074, 1547), (1547, 1074, 1075, 1550), (1550, 1075, 1076, 1553), (1553, 1076, 1077, 1556), (1556, 1077, 1078, 1559), (1559, 1078, 1079, 1562), (1562, 1079, 1080, 1565), (1565, 1080, 1081, 1568), (1568, 1081, 1082, 1571), (1571, 1082, 1083, 1574), (1574, 1083, 1084, 1577), (1577, 1084, 1085, 1580), (1580, 1085, 1086, 1583), (1583, 1086, 1087, 1586), (1586, 1087, 1088, 1589), (1589, 1088, 1089, 1592), (1592, 1089, 1090, 1595), (1595, 1090, 1091, 1598), (1598, 1091, 1092, 1601), (1601, 1092, 1093, 1604), (1604, 1093, 1094, 1607), (1607, 1094, 1095, 1610), (1610, 1095, 1096, 1613), (1613, 1096, 1097, 1616), (1616, 1097, 1098, 1619), (1619, 1098, 1099, 1622), (1622, 1099, 1100, 1625), (1628, 1101, 1070, 1631), (1625, 1100, 1101, 1628), (292, 291, 1118, 1119), (265, 266, 1093, 1092), (243, 244, 1071, 1070), (285, 284, 1111, 1112), (300, 299, 1126, 1127), (258, 259, 1086, 1085), (274, 243, 1070, 1101), (278, 277, 1104, 1105), (251, 252, 1079, 1078), (293, 292, 1119, 1120), (266, 267, 1094, 1093), (244, 245, 1072, 1071), (286, 285, 1112, 1113), (301, 300, 1127, 1128), (259, 260, 1087, 1086), (273, 274, 1101, 1100), (279, 278, 1105, 1106), (294, 293, 1120, 1121), (252, 253, 1080, 1079), (267, 268, 1095, 1094), (287, 286, 1113, 1114), (245, 246, 1073, 1072), (302, 301, 1128, 1129), (260, 261, 1088, 1087), (280, 279, 1106, 1107), (295, 294, 1121, 1122), (253, 254, 1081, 1080), (268, 269, 1096, 1095), (246, 247, 1074, 1073), (288, 287, 1114, 1115), (303, 302, 1129, 1130), (261, 262, 1089, 1088), (178, 14, 1166, 1184), (1151, 1154, 1218, 1215), (174, 173, 1179, 1180), (1146, 1147, 1211, 1210), (176, 16, 1168, 1182), (1161, 1150, 1214, 1225), (1141, 1155, 1219, 1205), (19, 166, 1172, 1171), (851, 852, 1192, 1191), (1149, 1144, 1208, 1213), (853, 176, 1182, 1193), (170, 169, 1175, 1176), (173, 172, 1178, 1179), (1136, 1137, 1201, 1200), (1160, 1134, 1198, 1224), (1154, 1142, 1206, 1218), (167, 18, 1170, 1173), (850, 851, 1191, 1190), (1164, 1162, 1226, 1228), (1162, 1145, 1209, 1226), (172, 171, 1177, 1178), (1143, 1141, 1205, 1207), (177, 853, 1193, 1183), (169, 168, 1174, 1175), (1159, 1135, 1199, 1223), (1153, 1152, 1216, 1217), (17, 167, 1173, 1169), (849, 850, 1190, 1189), (1137, 1165, 1229, 1201), (1135, 1161, 1225, 1199), (1140, 1136, 1200, 1204), (852, 178, 1184, 1192), (1175, 1174, 1204, 1200), (1181, 1180, 1207, 1205), (1176, 1175, 1200, 1201), (1178, 1177, 1210, 1211), (1180, 1179, 1212, 1207), (1179, 1178, 1211, 1212), (1196, 1195, 1214, 1213), (1171, 1172, 1208, 1215), (1190, 1191, 1217, 1216), (1173, 1170, 1218, 1206), (1168, 1181, 1205, 1219), (1188, 1189, 1221, 1220), (1174, 1169, 1222, 1204), (1187, 1185, 1203, 1223), (1193, 1182, 1202, 1224), (1194, 1186, 1199, 1225), (1184, 1166, 1226, 1209), (1172, 1196, 1213, 1208), (1170, 1171, 1215, 1218), (1189, 1190, 1216, 1221), (1169, 1173, 1206, 1222), (1185, 1188, 1220, 1203), (1182, 1168, 1219, 1202), (1186, 1187, 1223, 1199), (1183, 1193, 1224, 1198), (1195, 1194, 1225, 1214), (1192, 1184, 1209, 1227), (1167, 1183, 1198, 1228), (1177, 1197, 1229, 1210), (1191, 1192, 1227, 1217), (1197, 1176, 1201, 1229), (1166, 1167, 1228, 1226), (854, 180, 1186, 1194), (166, 856, 1196, 1172), (1157, 1156, 1220, 1221), (1145, 1163, 1227, 1209), (18, 19, 1171, 1170), (14, 15, 1167, 1166), (16, 175, 1181, 1168), (1148, 1143, 1207, 1212), (175, 174, 1180, 1181), (1152, 1157, 1221, 1216), (180, 847, 1187, 1186), (1158, 1140, 1204, 1222), (1134, 1164, 1228, 1198), (856, 855, 1195, 1196), (15, 177, 1183, 1167), (171, 857, 1197, 1177), (1147, 1148, 1212, 1211), (1142, 1158, 1222, 1206), (847, 179, 1185, 1187), (1139, 1159, 1223, 1203), (1165, 1146, 1210, 1229), (855, 854, 1194, 1195), (857, 170, 1176, 1197), (1150, 1149, 1213, 1214), (1156, 1139, 1203, 1220), (179, 848, 1188, 1185), (1138, 1160, 1224, 1202), (1163, 1153, 1217, 1227), (848, 849, 1189, 1188), (168, 17, 1169, 1174), (1144, 1151, 1215, 1208), (1155, 1138, 1202, 1219), (155, 154, 1232, 1231), (150, 149, 1235, 1234), (162, 161, 1238, 1237), (152, 151, 1240, 1239), (154, 153, 1242, 1232), (151, 150, 1234, 1240), (163, 162, 1237, 1241), (153, 152, 1239, 1242), (1253, 1252, 1297, 1298), (1277, 1272, 1327, 1334), (1249, 1243, 1280, 1291), (1254, 1253, 1298, 1299), (1274, 1275, 1330, 1329), (1250, 1249, 1291, 1292), (1264, 1265, 1317, 1316), (1255, 1254, 1299, 1300), (1275, 1269, 1324, 1330), (1272, 1273, 1328, 1327), (1259, 1258, 1307, 1308), (1256, 1255, 1300, 1301), (1273, 1262, 1313, 1328), (1271, 1261, 1312, 1326), (1314, 1315, 1303, 1302), (1316, 1317, 1289, 1290), (1318, 1319, 1292, 1291), (1320, 1316, 1290, 1311), (1321, 1322, 1301, 1300), (1313, 1323, 1280, 1281), (1324, 1325, 1310, 1309), (1326, 1312, 1299, 1298), (1327, 1328, 1282, 1283), (1329, 1330, 1308, 1307), (1331, 1332, 1297, 1296), (1333, 1334, 1284, 1285), (1335, 1336, 1306, 1305), (1337, 1338, 1286, 1287), (1339, 1340, 1295, 1294), (1315, 1341, 1304, 1303), (1317, 1342, 1288, 1289), (1319, 1343, 1293, 1292), (1322, 1314, 1302, 1301), (1323, 1318, 1291, 1280), (1325, 1320, 1311, 1310), (1312, 1321, 1300, 1299), (1328, 1313, 1281, 1282), (1330, 1324, 1309, 1308), (1332, 1326, 1298, 1297), (1334, 1327, 1283, 1284), (1336, 1329, 1307, 1306), (1338, 1333, 1285, 1286), (1340, 1331, 1296, 1295), (1341, 1335, 1305, 1304), (1342, 1337, 1287, 1288), (1343, 1339, 1294, 1293), (1267, 1263, 1314, 1322), (1276, 1277, 1334, 1333), (1278, 1274, 1329, 1336), (1266, 1267, 1322, 1321), (1262, 1268, 1323, 1313), (1244, 1245, 1283, 1282), (1269, 1270, 1325, 1324), (1261, 1266, 1321, 1312), (1245, 1246, 1284, 1283), (1260, 1259, 1308, 1309), (372, 371, 1376, 1377), (394, 393, 1398, 1399), (1372, 1367, 1431, 1436), (1344, 1372, 1436, 1408), (379, 378, 1383, 1384), (401, 400, 1405, 1406), (386, 385, 1390, 1391), (1356, 1351, 1415, 1420), (1357, 1356, 1420, 1421), (393, 392, 1397, 1398), (1370, 1365, 1429, 1434), (378, 377, 1382, 1383), (1371, 1370, 1434, 1435), (400, 399, 1404, 1405), (385, 384, 1389, 1390), (1354, 1349, 1413, 1418), (1355, 1354, 1418, 1419), (392, 391, 1396, 1397), (1368, 1363, 1427, 1432), (1369, 1368, 1432, 1433), (377, 376, 1381, 1382), (399, 398, 1403, 1404), (1352, 1347, 1411, 1416), (384, 383, 1388, 1389), (1353, 1352, 1416, 1417), (391, 390, 1395, 1396), (1366, 1361, 1425, 1430), (1367, 1366, 1430, 1431), (376, 375, 1380, 1381), (398, 397, 1402, 1403), (1350, 1345, 1409, 1414), (383, 382, 1387, 1388), (1398, 1397, 1409, 1408), (1387, 1386, 1411, 1410), (1407, 1406, 1413, 1412), (1396, 1395, 1415, 1414), (1385, 1384, 1417, 1416), (1405, 1404, 1419, 1418), (1394, 1393, 1421, 1420), (1383, 1382, 1423, 1422), (1403, 1402, 1425, 1424), (1381, 1380, 1427, 1426), (1392, 1391, 1429, 1428), (1401, 1400, 1431, 1430), (1379, 1378, 1433, 1432), (1390, 1389, 1435, 1434), (1399, 1398, 1408, 1436), (1377, 1376, 1438, 1437), (1388, 1387, 1410, 1439), (1376, 1407, 1412, 1438), (1397, 1396, 1414, 1409), (1386, 1385, 1416, 1411), (1406, 1405, 1418, 1413), (1395, 1394, 1420, 1415), (1384, 1383, 1422, 1417), (1404, 1403, 1424, 1419), (1393, 1392, 1428, 1421), (1382, 1381, 1426, 1423), (1402, 1401, 1430, 1425), (1380, 1379, 1432, 1427), (1391, 1390, 1434, 1429), (1400, 1399, 1436, 1431), (1378, 1377, 1437, 1433), (1389, 1388, 1439, 1435), (1359, 1358, 1422, 1423), (1358, 1353, 1417, 1422), (387, 386, 1391, 1392), (1345, 1344, 1408, 1409), (402, 401, 1406, 1407), (380, 379, 1384, 1385), (1374, 1373, 1437, 1438), (1373, 1369, 1433, 1437), (395, 394, 1399, 1400), (373, 372, 1377, 1378), (1361, 1360, 1424, 1425), (1360, 1355, 1419, 1424), (388, 387, 1392, 1393), (371, 402, 1407, 1376), (1347, 1346, 1410, 1411), (1346, 1375, 1439, 1410), (381, 380, 1385, 1386), (1375, 1371, 1435, 1439), (396, 395, 1400, 1401), (374, 373, 1378, 1379), (1363, 1362, 1426, 1427), (1364, 1357, 1421, 1428), (389, 388, 1393, 1394), (1349, 1348, 1412, 1413), (1348, 1374, 1438, 1412), (382, 381, 1386, 1387), (397, 396, 1401, 1402), (1365, 1364, 1428, 1429), (375, 374, 1379, 1380), (1362, 1359, 1423, 1426), (390, 389, 1394, 1395), (1351, 1350, 1414, 1415), (1519, 1504, 1440, 1470), (1470, 1440, 1441, 1471), (1520, 1505, 1442, 1472), (1472, 1442, 1443, 1473), (1521, 1506, 1444, 1474), (1474, 1444, 1445, 1475), (1522, 1507, 1446, 1476), (1476, 1446, 1447, 1477), (1523, 1508, 1448, 1478), (1478, 1448, 1449, 1479), (1524, 1509, 1450, 1480), (1480, 1450, 1451, 1481), (1525, 1510, 1452, 1482), (1482, 1452, 1453, 1483), (1526, 1511, 1454, 1484), (1484, 1454, 1455, 1485), (1527, 1512, 1456, 1486), (1486, 1456, 1457, 1487), (1528, 1513, 1458, 1488), (1488, 1458, 1459, 1489), (1529, 1514, 1460, 1490), (1490, 1460, 1461, 1491), (1530, 1515, 1462, 1492), (1492, 1462, 1463, 1493), (1514, 1516, 1464, 1460), (1460, 1464, 1465, 1461), (1531, 1517, 1466, 1494), (1494, 1466, 1467, 1495), (1532, 1518, 1468, 1496), (1496, 1468, 1469, 1497), (1533, 1519, 1470, 1498), (1498, 1470, 1471, 1499), (1534, 1520, 1472, 1500), (1500, 1472, 1473, 1501), (1535, 1521, 1474, 1502), (1502, 1474, 1475, 1503), (1504, 1522, 1476, 1440), (1440, 1476, 1477, 1441), (1505, 1524, 1480, 1442), (1442, 1480, 1481, 1443), (1506, 1523, 1478, 1444), (1444, 1478, 1479, 1445), (1507, 1525, 1482, 1446), (1446, 1482, 1483, 1447), (1508, 1526, 1484, 1448), (1448, 1484, 1485, 1449), (1509, 1527, 1486, 1450), (1450, 1486, 1487, 1451), (1510, 1528, 1488, 1452), (1452, 1488, 1489, 1453), (1511, 1529, 1490, 1454), (1454, 1490, 1491, 1455), (1512, 1530, 1492, 1456), (1456, 1492, 1493, 1457), (1513, 1531, 1494, 1458), (1458, 1494, 1495, 1459), (1515, 1532, 1496, 1462), (1462, 1496, 1497, 1463), (1516, 1533, 1498, 1464), (1464, 1498, 1499, 1465), (1517, 1534, 1500, 1466), (1466, 1500, 1501, 1467), (1518, 1535, 1502, 1468), (1468, 1502, 1503, 1469), (531, 532, 1504, 1519), (533, 534, 1505, 1520), (535, 536, 1506, 1521), (537, 538, 1507, 1522), (539, 540, 1508, 1523), (541, 542, 1509, 1524), (543, 544, 1510, 1525), (545, 546, 1511, 1526), (547, 548, 1512, 1527), (549, 550, 1513, 1528), (551, 552, 1514, 1529), (553, 554, 1515, 1530), (552, 555, 1516, 1514), (556, 557, 1517, 1531), (558, 559, 1518, 1532), (560, 531, 1519, 1533), (561, 533, 1520, 1534), (562, 535, 1521, 1535), (532, 537, 1522, 1504), (534, 541, 1524, 1505), (536, 539, 1523, 1506), (538, 543, 1525, 1507), (540, 545, 1526, 1508), (542, 547, 1527, 1509), (544, 549, 1528, 1510), (546, 551, 1529, 1511), (548, 553, 1530, 1512), (550, 556, 1531, 1513), (554, 558, 1532, 1515), (555, 560, 1533, 1516), (557, 561, 1534, 1517), (559, 562, 1535, 1518), (812, 1258, 842, 841), (1246, 1245, 822, 821), (1252, 1253, 833, 832), (1259, 1260, 844, 843), (1244, 6, 824, 823), (1254, 1255, 835, 834), (1243, 1249, 826, 825), (1256, 809, 837, 836), (1250, 806, 828, 827), (10, 1247, 817, 816), (1257, 810, 839, 838), (807, 1251, 830, 829), (7, 1246, 821, 820), (808, 1252, 832, 831), (1258, 1259, 843, 842), (1245, 1244, 823, 822), (1253, 1254, 834, 833), (1260, 813, 845, 844), (6, 1243, 825, 824), (1255, 1256, 836, 835), (814, 1248, 815, 846), (1249, 1250, 827, 826), (1248, 10, 816, 815), (809, 1257, 838, 837), (1247, 9, 818, 817), (1251, 808, 831, 830), (11, 28, 1230, 1263), (165, 164, 1265, 1264), (20, 165, 1264, 1233), (147, 146, 1267, 1266), (13, 156, 1268, 1262), (22, 21, 1270, 1269), (148, 12, 1261, 1271), (158, 157, 1273, 1272), (24, 23, 1275, 1274), (160, 159, 1277, 1276), (26, 25, 1278, 1236), (28, 27, 1279, 1230), (164, 163, 1241, 1265), (146, 11, 1263, 1267), (156, 155, 1231, 1268), (21, 20, 1233, 1270), (12, 147, 1266, 1261), (157, 13, 1262, 1273), (23, 22, 1269, 1275), (149, 148, 1271, 1235), (159, 158, 1272, 1277), (25, 24, 1274, 1278), (161, 160, 1276, 1238), (27, 26, 1236, 1279), (811, 810, 1304, 1305), (1233, 1264, 1316, 1320), (9, 1247, 1288, 1287), (1234, 1235, 1332, 1331), (1232, 1242, 1343, 1319), (812, 811, 1305, 1306), (8, 9, 1287, 1286), (1231, 1232, 1319, 1318), (1235, 1271, 1326, 1332), (1242, 1239, 1339, 1343), (1265, 1241, 1342, 1317), (1258, 812, 1306, 1307), (7, 8, 1286, 1285), (806, 1250, 1292, 1293), (1241, 1237, 1337, 1342), (1230, 1279, 1341, 1315), (1263, 1230, 1315, 1314), (1246, 7, 1285, 1284), (1243, 6, 1281, 1280), (1248, 814, 1311, 1290), (1252, 808, 1296, 1297), (1247, 10, 1289, 1288), (1268, 1231, 1318, 1323), (810, 1257, 1303, 1304), (6, 1244, 1282, 1281), (1236, 1278, 1336, 1335), (814, 813, 1310, 1311), (1238, 1276, 1333, 1338), (808, 1251, 1295, 1296), (10, 1248, 1290, 1289), (1270, 1233, 1320, 1325), (1257, 809, 1302, 1303), (813, 1260, 1309, 1310), (1237, 1238, 1338, 1337), (1240, 1234, 1331, 1340), (1251, 807, 1294, 1295), (809, 1256, 1301, 1302), (1239, 1240, 1340, 1339), (1279, 1236, 1335, 1341), (807, 806, 1293, 1294), (1133, 1629, 1536, 1102), (1629, 1630, 1537, 1536), (1630, 1631, 1538, 1537), (1102, 1536, 1539, 1103), (1536, 1537, 1540, 1539), (1537, 1538, 1541, 1540), (1103, 1539, 1542, 1104), (1539, 1540, 1543, 1542), (1540, 1541, 1544, 1543), (1104, 1542, 1545, 1105), (1542, 1543, 1546, 1545), (1543, 1544, 1547, 1546), (1105, 1545, 1548, 1106), (1545, 1546, 1549, 1548), (1546, 1547, 1550, 1549), (1106, 1548, 1551, 1107), (1548, 1549, 1552, 1551), (1549, 1550, 1553, 1552), (1107, 1551, 1554, 1108), (1551, 1552, 1555, 1554), (1552, 1553, 1556, 1555), (1108, 1554, 1557, 1109), (1554, 1555, 1558, 1557), (1555, 1556, 1559, 1558), (1109, 1557, 1560, 1110), (1557, 1558, 1561, 1560), (1558, 1559, 1562, 1561), (1110, 1560, 1563, 1111), (1560, 1561, 1564, 1563), (1561, 1562, 1565, 1564), (1111, 1563, 1566, 1112), (1563, 1564, 1567, 1566), (1564, 1565, 1568, 1567), (1112, 1566, 1569, 1113), (1566, 1567, 1570, 1569), (1567, 1568, 1571, 1570), (1113, 1569, 1572, 1114), (1569, 1570, 1573, 1572), (1570, 1571, 1574, 1573), (1114, 1572, 1575, 1115), (1572, 1573, 1576, 1575), (1573, 1574, 1577, 1576), (1115, 1575, 1578, 1116), (1575, 1576, 1579, 1578), (1576, 1577, 1580, 1579), (1116, 1578, 1581, 1117), (1578, 1579, 1582, 1581), (1579, 1580, 1583, 1582), (1117, 1581, 1584, 1118), (1581, 1582, 1585, 1584), (1582, 1583, 1586, 1585), (1118, 1584, 1587, 1119), (1584, 1585, 1588, 1587), (1585, 1586, 1589, 1588), (1119, 1587, 1590, 1120), (1587, 1588, 1591, 1590), (1588, 1589, 1592, 1591), (1120, 1590, 1593, 1121), (1590, 1591, 1594, 1593), (1591, 1592, 1595, 1594), (1121, 1593, 1596, 1122), (1593, 1594, 1597, 1596), (1594, 1595, 1598, 1597), (1122, 1596, 1599, 1123), (1596, 1597, 1600, 1599), (1597, 1598, 1601, 1600), (1123, 1599, 1602, 1124), (1599, 1600, 1603, 1602), (1600, 1601, 1604, 1603), (1124, 1602, 1605, 1125), (1602, 1603, 1606, 1605), (1603, 1604, 1607, 1606), (1125, 1605, 1608, 1126), (1605, 1606, 1609, 1608), (1606, 1607, 1610, 1609), (1126, 1608, 1611, 1127), (1608, 1609, 1612, 1611), (1609, 1610, 1613, 1612), (1127, 1611, 1614, 1128), (1611, 1612, 1615, 1614), (1612, 1613, 1616, 1615), (1128, 1614, 1617, 1129), (1614, 1615, 1618, 1617), (1615, 1616, 1619, 1618), (1129, 1617, 1620, 1130), (1617, 1618, 1621, 1620), (1618, 1619, 1622, 1621), (1130, 1620, 1623, 1131), (1620, 1621, 1624, 1623), (1621, 1622, 1625, 1624), (1132, 1626, 1629, 1133), (1626, 1627, 1630, 1629), (1627, 1628, 1631, 1630), (1131, 1623, 1626, 1132), (1623, 1624, 1627, 1626), (1624, 1625, 1628, 1627), (427, 426, 1633, 1632), (405, 404, 1635, 1634), (416, 415, 1637, 1636), (425, 424, 1639, 1638), (414, 413, 1641, 1640), (434, 433, 1643, 1642), (423, 422, 1645, 1644), (412, 411, 1647, 1646), (432, 431, 1649, 1648), (421, 420, 1651, 1650), (410, 409, 1653, 1652), (430, 429, 1655, 1654), (408, 407, 1657, 1656), (419, 418, 1659, 1658), (428, 427, 1632, 1660), (406, 405, 1634, 1661), (417, 416, 1636, 1662), (426, 425, 1638, 1633), (404, 403, 1663, 1635), (415, 414, 1640, 1637), (403, 434, 1642, 1663), (424, 423, 1644, 1639), (413, 412, 1646, 1641), (433, 432, 1648, 1643), (422, 421, 1650, 1645), (411, 410, 1652, 1647), (431, 430, 1654, 1649), (420, 419, 1658, 1651), (409, 408, 1656, 1653), (429, 428, 1660, 1655), (407, 406, 1661, 1657), (418, 417, 1662, 1659), (30, 92, 1665, 1664), (72, 70, 1667, 1666), (50, 48, 1669, 1668), (78, 76, 1671, 1670), (34, 32, 1673, 1672), (56, 54, 1675, 1674), (84, 82, 1677, 1676), (40, 38, 1679, 1678), (62, 60, 1681, 1680), (90, 88, 1683, 1682), (68, 66, 1685, 1684), (32, 30, 1664, 1673), (46, 44, 1687, 1686), (74, 72, 1666, 1688), (52, 50, 1668, 1689), (80, 78, 1670, 1690), (36, 34, 1672, 1691), (58, 56, 1674, 1692), (86, 84, 1676, 1693), (64, 62, 1680, 1694), (42, 40, 1678, 1695), (92, 90, 1682, 1665), (70, 68, 1684, 1667), (48, 46, 1686, 1669), (76, 74, 1688, 1671), (54, 52, 1689, 1675), (82, 80, 1690, 1677), (38, 36, 1691, 1679), (60, 58, 1692, 1681), (88, 86, 1693, 1683), (66, 64, 1694, 1685), (44, 42, 1695, 1687)])
me_cylinder_002.polygons.foreach_set('use_smooth', [True] * 1667)
me_cylinder_002.use_remesh_preserve_volume = False
me_cylinder_002.use_remesh_preserve_attributes = False
me_cylinder_002.use_mirror_vertex_groups = False
me_cylinder_002.update()

# ---- objects
ob_lamp = bpy.data.objects.new('Lamp', light_lamp)
ob_camera = bpy.data.objects.new('Camera', cam_camera)
ob_room = bpy.data.objects.new('Room', me_cube_001)
ob_syringe = bpy.data.objects.new('Syringe', me_cylinder_002)

# ---- transforms, parenting, visibility, modifiers, constraints
ob_lamp.location = (4.076, 1.005, 5.904)
ob_lamp.rotation_euler = (0.6503, 0.05522, 1.866)
ob_lamp.lock_rotations_4d = False
ob_lamp.empty_display_type = 'ARROWS'
ob_lamp.color = (0.0, 0.0, 0.0, 0.0)
ob_lamp.lineart.crease_threshold = 0.0
ob_camera.location = (7.481, -6.508, 5.344)
ob_camera.rotation_euler = (1.109, 0.01082, 0.8149)
ob_camera.lock_rotations_4d = False
ob_camera.empty_display_type = 'ARROWS'
ob_camera.color = (0.0, 0.0, 0.0, 0.0)
ob_camera.display_type = 'WIRE'
ob_camera.lineart.crease_threshold = 0.0
ob_room.location = (0.0, 0.0, 0.0)
ob_room.lineart.crease_threshold = 0.0
ob_syringe.location = (1.488, -0.3889, 1.029)
ob_syringe.rotation_euler = (1.571, -0.0, 0.0)
ob_syringe.scale = (0.4776, 0.4776, -2.136)
ob_syringe.lineart.crease_threshold = 0.0
_m = ob_syringe.modifiers.new('EdgeSplit', 'EDGE_SPLIT')

# ---- collection membership
col_collection_1.objects.link(ob_lamp)
col_collection_1.objects.link(ob_camera)
col_collection_1.objects.link(ob_room)
col_collection_2.objects.link(ob_syringe)

# ---- scene / render settings (as saved in the file)
scene.camera = ob_camera
scene.frame_start = 1; scene.frame_end = 250; scene.frame_set(1)
scene.render.engine = 'BLENDER_EEVEE_NEXT'
scene.render.image_settings.compression = 90
scene.render.resolution_percentage = 50
scene.render.dither_intensity = 0.0
scene.cycles.use_denoising = False
scene.cycles.samples = 10
scene.cycles.sampling_pattern = 'TABULATED_SOBOL'
scene.cycles.light_sampling_threshold = 0.0
scene.cycles.use_adaptive_sampling = False
scene.cycles.use_light_tree = False
scene.cycles.blur_glossy = 0.0
scene.cycles.volume_bounces = 1
scene.cycles.pixel_filter_type = 'GAUSSIAN'
scene.cycles.sample_clamp_indirect = 0.0
scene.view_settings.view_transform = 'Standard'
bpy.context.view_layer.update()
